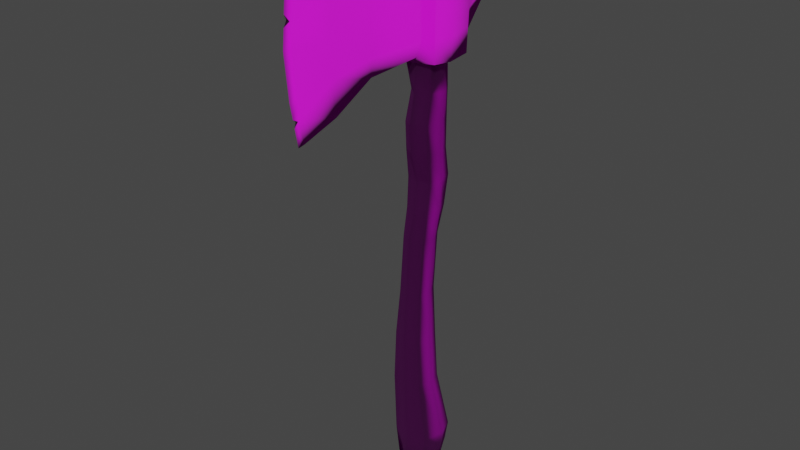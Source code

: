 # Source: PSX_Axe.blend  (saved by Blender 3.6.13; exported with 4.5.12 LTS)
import bpy
from mathutils import Matrix  # noqa: F401  (used for matrix-valued properties, if any)

bpy.ops.wm.read_factory_settings(use_empty=True)
scene = bpy.context.scene
scene.name = 'Scene'

# ---- collections
col_collection = bpy.data.collections.new('Collection'); scene.collection.children.link(col_collection)

# ---- images (referenced by path relative to the original .blend; pixels are not part of the script)
import os
ASSET_DIR = os.environ.get("B2B_ASSET_DIR", "")  # directory of the original .blend (textures are referenced by path, not embedded)
HERE = os.path.dirname(os.path.abspath(__file__))  # packed textures are extracted next to this script under _unpacked/

def load_image(name, relpath, width, height, colorspace="sRGB"):
    """Load a texture the original file referenced (path relative to the .blend, or extracted next to this script)."""
    p = next((c for c in (os.path.join(HERE, relpath), os.path.join(ASSET_DIR, relpath)) if relpath and os.path.exists(c)), "")
    if p:
        img = bpy.data.images.load(p, check_existing=True)
        img.name = name
    else:  # same state as the original file: an image datablock whose file is absent (Cycles renders it pink)
        img = bpy.data.images.new(name, width, height)
        img.source = "FILE"
        img.filepath = "//" + (relpath or name)
    img.colorspace_settings.name = colorspace
    return img
img_ao_axe_png = load_image('AO_Axe.png', 'AO_Axe.png', 1024, 1024, 'Non-Color')
img_d_axe_png_001 = load_image('D_Axe.png.001', 'D_Axe.png', 1024, 1024, 'sRGB')
img_s_axe_png = load_image('S_Axe.png', 'S_Axe.png', 1024, 1024, 'Non-Color')
img_n_axe_png_001 = load_image('N_Axe.png.001', 'N_Axe.png', 1024, 1024, 'Non-Color')

# ---- materials (node trees are filled in below, after node groups)
mat_m_axe = bpy.data.materials.new('M_Axe')
mat_m_axe.alpha_threshold = 0.0
mat_m_axe.use_transparent_shadow = False
mat_m_axe.roughness = 0.5
mat_m_axe.line_color = (0.0, 0.0, 0.0, 1.0)

# ---- material node trees
mat_m_axe.use_nodes = True; mat_m_axe.node_tree.nodes.clear()
_N = mat_m_axe.node_tree.nodes; _L = mat_m_axe.node_tree.links
n0 = _N.new('ShaderNodeOutputMaterial'); n0.name = 'Material Output'; n0.location = (425, 435)
n1 = _N.new('ShaderNodeBsdfPrincipled'); n1.name = 'Principled BSDF'; n1.location = (135, 435)
n1.distribution = 'GGX'
n1.subsurface_method = 'RANDOM_WALK_SKIN'
n1.inputs[1].default_value = 0.05
n1.inputs[2].default_value = 0.8091
n1.inputs[3].default_value = 1.45
n1.inputs[27].default_value = (0.0, 0.0, 0.0, 1.0)
n1.inputs[28].default_value = 1.0
n2 = _N.new('ShaderNodeMix'); n2.name = 'Mix'; n2.location = (-274, 458)
n2.data_type = 'RGBA'
n2.blend_type = 'MULTIPLY'
n2.inputs[0].default_value = 1.0
n3 = _N.new('ShaderNodeNormalMap'); n3.name = 'Normal Map'; n3.location = (-255, -106)
n3.inputs[0].default_value = 2.0
n4 = _N.new('ShaderNodeTexImage'); n4.name = 'Image Texture.002'; n4.location = (-749, 775)
n4.image = img_ao_axe_png
n5 = _N.new('ShaderNodeTexImage'); n5.name = 'Image Texture'; n5.location = (-732, 348)
n5.image = img_d_axe_png_001
n6 = _N.new('ShaderNodeTexImage'); n6.name = 'Image Texture.003'; n6.location = (-391, 214)
n6.image = img_s_axe_png
n7 = _N.new('ShaderNodeTexImage'); n7.name = 'Image Texture.001'; n7.location = (-665, -115)
n7.image = img_n_axe_png_001
_L.new(n1.outputs[0], n0.inputs[0])
_L.new(n2.outputs[2], n1.inputs[0])
_L.new(n5.outputs[0], n2.inputs[6])
_L.new(n7.outputs[0], n3.inputs[1])
_L.new(n3.outputs[0], n1.inputs[5])
_L.new(n4.outputs[0], n2.inputs[7])
_L.new(n6.outputs[0], n1.inputs[13])
n0.is_active_output = True

# ---- world
world_world = bpy.data.worlds.new('World'); scene.world = world_world
world_world.use_nodes = True; world_world.node_tree.nodes.clear()
_N = world_world.node_tree.nodes; _L = world_world.node_tree.links
n0 = _N.new('ShaderNodeOutputWorld'); n0.name = 'World Output'; n0.location = (300, 300)
n1 = _N.new('ShaderNodeBackground'); n1.name = 'Background'; n1.location = (10, 300)
n1.inputs[0].default_value = (0.05088, 0.05088, 0.05088, 1.0)
_L.new(n1.outputs[0], n0.inputs[0])
n0.is_active_output = True
world_world.color = (0.05088, 0.05088, 0.05088)
world_world.use_sun_shadow = False
world_world.sun_shadow_jitter_overblur = 0.0

# ---- meshes
me_cube_005 = bpy.data.meshes.new('Cube.005')
me_cube_005.from_pydata([(-0.02308, -0.04301, 0.8402), (-0.02422, -0.03685, 0.6561), (-0.0001716, -0.3535, 0.9381), (-0.0001716, -0.3513, 0.5567), (0.02585, -0.04301, 0.8402), (0.02456, -0.03685, 0.6561), (0.05574, -0.01913, 0.6421), (0.05605, -0.01913, 0.8588), (-0.05536, -0.01913, 0.8594), (-0.05574, -0.01913, 0.6422), (0.05574, 0.08623, 0.6408), (0.05642, 0.08623, 0.8588), (-0.05572, 0.08623, 0.8594), (-0.05574, 0.08623, 0.6422), (0.01308, -0.1613, 0.6448), (-0.01579, -0.1613, 0.868), (0.01475, -0.1613, 0.868), (-0.01315, -0.1613, 0.6448), (0.006626, 0.2535, 0.7815), (0.006626, 0.2535, 0.8474), (-0.006728, 0.2524, 0.8479), (-0.006626, 0.2535, 0.7815), (0.03802, 0.1066, 0.835), (-0.03802, 0.1066, 0.8321), (0.03802, 0.1039, 0.6708), (-0.03802, 0.1039, 0.6708), (-0.05574, 0.03355, 0.6355), (0.05574, 0.03355, 0.6355), (-0.05956, 0.03355, 0.8625), (0.06026, 0.03355, 0.8625), (1.402e-08, -0.04301, 0.8402), (1.201e-08, -0.03685, 0.6561), (0.0003478, -0.02427, 0.8625), (6.232e-09, -0.01913, 0.6355), (0.0003477, 0.09531, 0.8625), (-2.81e-08, 0.08623, 0.6355), (-3.533e-05, -0.1613, 0.6448), (-3.533e-05, -0.1613, 0.868), (-8.265e-08, 0.2536, 0.8486), (0.0006378, 0.2562, 0.7836), (-3.386e-08, 0.1039, 0.6708), (-3.665e-08, 0.1125, 0.835), (0.05148, 0.03398, 0.8622), (0.0003477, -0.01375, 0.8625), (0.0003477, 0.08724, 0.8625), (0.0393, 0.07439, 0.8625), (0.04118, -0.003856, 0.8625), (0.04266, 0.03355, 0.6355), (0.03428, -0.002557, 0.6355), (0.02465, 0.06445, 0.6341), (-0.03817, -0.009595, 0.8986), (-0.03706, -0.01687, -0.3637), (-0.0393, 0.07671, 0.8998), (-0.02689, 0.07237, -0.3407), (0.0393, -0.002996, 0.8987), (0.03728, -0.02315, -0.3693), (0.03904, 0.07851, 0.9003), (0.03516, 0.06991, -0.3388), (0.05169, 0.02689, -0.3603), (-0.0479, 0.02689, -0.3603), (-0.02426, -0.0292, 0.1014), (0.02338, 0.03057, 0.1014), (-0.03015, 0.01982, 0.1014), (0.02969, -0.0292, 0.1014), (-0.03963, 0.000467, 0.1014), (0.03505, 0.0007894, 0.1014), (-0.0327, -0.002638, 0.6355), (-0.02857, 0.06177, 0.6355), (-0.03916, 0.0303, 0.6355), (-0.03936, -0.007662, 0.8627), (-0.04062, 0.07465, 0.8625), (0.04498, 0.0298, 0.9001), (-0.04169, 0.0292, 0.8944), (-0.05232, 0.03513, 0.8633), (-0.04404, 0.03866, 0.8947), (0.04414, 0.04072, 0.8987), (-0.04281, -0.00875, 0.8855), (0.04286, -0.007761, 0.8855), (-0.05127, 0.03396, 0.8814), (0.04001, 0.08219, 0.8877), (-0.04001, 0.08219, 0.8877), (0.05196, 0.03546, 0.8866), (2.191e-05, 0.08544, 0.8998), (2.194e-05, -0.009002, 0.8998), (0.004074, 0.0321, 0.8966), (0.002876, 0.03827, 0.8921), (2.194e-05, -0.01292, 0.8855), (2.191e-05, 0.09078, 0.8877), (0.0001811, 0.03552, 0.8777), (2.195e-05, -0.03825, -0.3693), (-0.002098, 0.085, -0.3388), (0.001894, 0.02689, -0.3603), (2.195e-05, -0.03761, 0.1014), (2.192e-05, 0.03855, 0.1014), (2.191e-05, 0.07208, 0.6355), (2.194e-05, -0.01192, 0.6355), (0.03688, -0.03995, 0.749), (-0.03688, -0.03995, 0.749), (-0.0001716, -0.3785, 0.749), (0.058, -0.02137, 0.749), (-0.05765, -0.02137, 0.749), (0.058, 0.08909, 0.749), (-0.05765, 0.08909, 0.749), (-0.01902, -0.1704, 0.749), (0.01895, -0.1704, 0.749), (0.006637, 0.2535, 0.8128), (-0.006615, 0.2556, 0.8128), (-0.03802, 0.1104, 0.7606), (0.03802, 0.1104, 0.7606), (0.06444, 0.03386, 0.749), (-0.06223, 0.03386, 0.749), (0.0008211, 0.2568, 0.813), (-0.03839, -0.03333, -0.1339), (-0.026, 0.03291, -0.1339), (0.03412, -0.03333, -0.1339), (-0.03747, -0.001184, -0.1339), (0.04559, 0.0007673, -0.1339), (0.03412, 0.03486, -0.1339), (2.195e-05, -0.043, -0.1339), (2.192e-05, 0.04453, -0.1339), (-0.04357, -0.02036, -0.2916), (-0.04265, 0.07083, -0.2872), (0.04379, -0.02036, -0.2916), (-0.05604, 0.03008, -0.2916), (0.05626, 0.03008, -0.2916), (2.195e-05, -0.03467, -0.2916), (-0.001154, 0.08545, -0.2908), (0.04261, 0.07114, -0.2908), (0.03688, -0.04148, 0.8015), (0.05913, -0.02025, 0.804), (0.05913, 0.08766, 0.804), (0.03802, 0.1085, 0.8002), (0.06235, 0.03371, 0.8058), (-0.03688, -0.04148, 0.8015), (-0.0001716, -0.3691, 0.8479), (-0.05861, -0.02025, 0.8043), (-0.05861, 0.08766, 0.8043), (-0.01902, -0.1659, 0.8114), (0.01895, -0.1659, 0.8114), (-0.03802, 0.1085, 0.8002), (-0.06089, 0.03371, 0.8058), (-0.03688, -0.0384, 0.6923), (-0.0001716, -0.3691, 0.6502), (-0.0567, -0.02025, 0.6956), (-0.0567, 0.08766, 0.6956), (-0.01902, -0.1659, 0.6867), (0.01895, -0.1659, 0.6867), (-0.03802, 0.1085, 0.721), (-0.05899, 0.03371, 0.6923), (0.03688, -0.0384, 0.6923), (0.05687, -0.02025, 0.6955), (0.05687, 0.08766, 0.6955), (0.03802, 0.1085, 0.721), (0.06009, 0.03371, 0.6923), (-0.02927, 0.003667, 0.3685), (-0.02951, 0.0676, 0.3685), (-0.03916, 0.03352, 0.3685), (0.03003, 0.003705, 0.3685), (2.193e-05, -0.00464, 0.3685), (2.191e-05, 0.07593, 0.3685), (0.03865, 0.03458, 0.3685), (0.02938, 0.06794, 0.3685), (-0.007959, -0.2563, 0.5905), (-0.009594, -0.2574, 0.9059), (-0.0116, -0.2744, 0.749), (-0.0116, -0.2675, 0.8297), (-0.0116, -0.2675, 0.6684), (0.00933, -0.2574, 0.9059), (0.008294, -0.2563, 0.5905), (0.01193, -0.2744, 0.749), (0.01193, -0.2675, 0.8297), (0.01193, -0.2675, 0.6684), (9.174e-05, -0.2541, 0.9048), (2.187e-05, -0.25, 0.5927), (0.02862, 0.05907, 0.502), (-0.0222, -0.01533, 0.5028), (-0.02299, 0.05335, 0.4992), (-0.03812, 0.03094, 0.502), (0.02955, -0.008379, 0.502), (2.193e-05, -0.0284, 0.502), (-0.001824, 0.06153, 0.5008), (0.03737, 0.03248, 0.502), (0.02232, 0.1828, 0.7315), (-0.02241, 0.1781, 0.7334), (0.0006552, 0.1807, 0.7287), (0.02232, 0.1828, 0.8311), (-0.0221, 0.1797, 0.8296), (-5.863e-08, 0.1799, 0.8334), (-0.02222, 0.1843, 0.7515), (-0.02265, 0.1822, 0.8108), (-0.02307, 0.1822, 0.773), (-0.02407, -0.01803, 0.235), (-0.02958, 0.04091, 0.235), (-0.03939, 0.01173, 0.235), (0.02986, -0.01801, 0.235), (0.0005648, -0.03013, 0.2347), (2.192e-05, 0.04928, 0.235), (0.03916, 0.01226, 0.235), (0.02323, 0.04152, 0.235), (0.0319, 0.02782, -0.01625), (-0.03631, -0.02962, -0.01401), (-0.03165, 0.02509, -0.01556), (0.0319, -0.03595, -0.01625), (-0.04259, -0.004064, -0.01625), (0.04263, -0.004064, -0.01625), (2.195e-05, -0.04499, -0.01625), (2.192e-05, 0.03686, -0.01625), (0.02176, 0.1843, 0.8122), (0.02237, 0.1824, 0.7866), (0.02253, 0.1828, 0.7509), (-0.02797, -0.00523, 0.4359), (-0.02149, 0.05765, 0.4336), (-0.03612, 0.02859, 0.4359), (0.02979, -0.007717, 0.4353), (2.193e-05, -0.0219, 0.4352), (2.191e-05, 0.06594, 0.4352), (0.03801, 0.02815, 0.4353), (0.029, 0.05812, 0.4353), (0.02251, 0.06889, 0.5673), (-0.02303, 0.004834, 0.569), (-0.03101, 0.06731, 0.5687), (-0.04096, 0.03775, 0.5687), (0.03192, 0.00117, 0.5688), (2.193e-05, -0.01352, 0.5687), (2.19e-05, 0.07603, 0.5687), (0.04001, 0.03965, 0.5688), (-0.002949, -0.3382, 0.5611), (-0.003539, -0.3398, 0.9344), (-0.004263, -0.3609, 0.7491), (-0.004263, -0.3527, 0.8452), (-0.004263, -0.3527, 0.653), (0.003299, -0.3398, 0.9344), (0.004239, -0.3609, 0.7491), (0.004239, -0.3527, 0.8452), (0.004239, -0.3527, 0.653), (0.002925, -0.3382, 0.5611), (-4.323e-05, -0.3403, 0.9346), (-6.721e-05, -0.3371, 0.5615), (-0.004263, -0.363, 0.8014), (0.004239, -0.3631, 0.8004), (-0.0001716, -0.3723, 0.8143), (-0.0001716, -0.3745, 0.7907), (-0.00366, -0.3526, 0.6088), (0.003668, -0.353, 0.611), (-0.0001716, -0.3626, 0.6161), (-0.0001716, -0.3592, 0.5982), (-0.04785, 0.05735, 0.8626), (-0.04794, 0.01186, 0.8627), (0.04826, 0.05716, 0.8625), (0.04793, 0.008755, 0.8625), (-0.04941, 0.01228, 0.8831), (0.04955, 0.01213, 0.886), (0.002081, 0.00791, 0.8954), (-0.04336, 0.008317, 0.8972), (0.0442, 0.01322, 0.8999), (-0.04955, 0.05859, 0.8842), (0.04666, 0.05969, 0.8993), (0.001507, 0.06089, 0.8935), (0.05003, 0.05772, 0.8871), (-0.04429, 0.0611, 0.8948), (-0.02416, -0.01093, 0.8626), (0.02446, -0.01113, 0.8625), (-0.02318, 0.0847, 0.8625), (0.02768, 0.08096, 0.8625), (0.02192, 0.08352, 0.8998), (0.02415, -0.01683, 0.8855), (0.02237, 0.01047, 0.9009), (0.02256, 0.0603, 0.8992), (0.02222, -0.01017, 0.8998), (0.02426, 0.04147, 0.8955), (0.02666, 0.03549, 0.8779), (0.02318, 0.02487, 0.8982), (0.02456, 0.08787, 0.8877), (-0.02235, -0.01702, 0.8855), (-0.02339, 0.008402, 0.9006), (-0.02423, -0.01264, 0.8998), (-0.01889, 0.05991, 0.8977), (-0.02401, 0.08632, 0.8998), (-0.02615, 0.03544, 0.8751), (-0.02507, 0.09094, 0.8877), (-0.02327, 0.04164, 0.8966), (-0.02528, 0.02817, 0.8985), (-0.01969, 0.1102, 0.835), (0.02294, 0.1097, 0.835), (-0.02293, 0.09307, 0.8613), (0.02285, 0.09314, 0.8611), (-0.01184, 0.008175, 0.8968), (-0.007197, 0.03108, 0.8956), (-0.01671, 0.02919, 0.8966), (-0.01167, 0.008175, 0.894), (-0.008988, 0.03108, 0.8879), (-0.01509, 0.02919, 0.8889), (0.01342, 0.06056, 0.8967), (0.01032, 0.03938, 0.8933), (0.01943, 0.04075, 0.8948), (0.01342, 0.06056, 0.8882), (0.01032, 0.03938, 0.8881), (0.01943, 0.04075, 0.8863), (-0.03067, 0.05935, 0.8988), (-0.02792, 0.04098, 0.8962), (-0.0375, 0.0396, 0.8953), (-0.03067, 0.05935, 0.8887), (-0.02792, 0.04098, 0.8861), (-0.0375, 0.0396, 0.8852), (0.03145, 0.05235, 0.3023), (-0.02152, -0.009555, 0.3023), (-0.02439, 0.05189, 0.3023), (-0.03413, 0.02025, 0.3023), (0.03509, -0.009526, 0.3023), (0.005168, -0.01789, 0.3023), (0.005168, 0.06024, 0.3023), (0.04405, 0.02105, 0.3023)], [], [(37, 16, 4, 30), (149, 5, 6, 150), (233, 231, 2, 134), (36, 17, 1, 31), (137, 15, 0, 133), (31, 1, 9, 33), (30, 4, 7, 32), (133, 0, 8, 135), (187, 185, 19, 38), (140, 28, 12, 136), (153, 27, 10, 151), (165, 163, 15, 137), (3, 226, 237), (128, 4, 16, 138), (2, 236, 227), (106, 20, 38, 111), (184, 183, 21, 39), (136, 12, 23, 139), (35, 13, 25, 40), (151, 10, 24, 152), (34, 285, 283, 41), (150, 6, 27, 153), (32, 7, 261), (135, 8, 28, 140), (33, 9, 66, 95), (6, 33, 95, 48), (8, 260, 69), (12, 284, 282, 23), (10, 35, 40, 24), (182, 184, 39, 18), (21, 188, 190, 106), (28, 73, 246), (186, 187, 38, 20), (0, 30, 32, 8), (5, 31, 33, 6), (27, 47, 49, 10), (14, 36, 31, 5), (15, 37, 30, 0), (44, 263, 34), (46, 7, 249), (11, 45, 248), (12, 70, 262), (69, 247, 8), (94, 67, 13, 35), (66, 9, 26, 68), (13, 67, 68, 26), (10, 49, 94, 35), (48, 47, 27, 6), (37, 172, 167, 16), (36, 14, 168, 173), (86, 83, 275, 273), (81, 71, 254, 251), (126, 127, 57, 90), (78, 74, 259, 255), (87, 82, 264, 272), (125, 120, 51, 89), (89, 51, 59, 91), (85, 293, 292, 257), (91, 59, 53, 90), (199, 61, 65, 204), (200, 60, 64, 203), (203, 64, 62, 201), (204, 65, 63, 202), (218, 49, 47, 225), (219, 66, 68, 221), (224, 94, 49, 218), (221, 68, 67, 220), (225, 47, 48, 222), (223, 95, 66, 219), (83, 268, 266, 252), (76, 50, 253, 250), (79, 56, 256, 258), (69, 76, 250, 247), (42, 81, 251, 249), (43, 86, 273, 260), (45, 79, 258, 248), (44, 87, 272, 263), (73, 78, 255, 246), (84, 88, 287), (85, 88, 293), (74, 78, 300), (71, 81, 270, 271), (70, 80, 279, 262), (46, 77, 265, 261), (50, 275, 274, 253), (74, 300, 298, 259), (80, 52, 277, 279), (77, 54, 268, 265), (222, 48, 95, 223), (220, 67, 94, 224), (58, 91, 90, 57), (55, 89, 91, 58), (122, 125, 89, 55), (121, 126, 90, 53), (143, 100, 110, 148), (129, 99, 109, 132), (130, 101, 108, 131), (144, 102, 107, 147), (152, 209, 208, 108), (139, 189, 190, 107), (21, 106, 111, 39), (149, 96, 104, 146), (166, 164, 103, 145), (132, 109, 101, 130), (148, 110, 102, 144), (141, 97, 100, 143), (145, 103, 97, 141), (234, 232, 98, 142), (128, 96, 99, 129), (201, 206, 119, 113), (202, 205, 118, 114), (124, 116, 114, 122), (123, 115, 113, 121), (120, 112, 115, 123), (127, 117, 116, 124), (205, 200, 112, 118), (206, 199, 117, 119), (57, 127, 124, 58), (51, 120, 123, 59), (59, 123, 121, 53), (58, 124, 122, 55), (113, 119, 126, 121), (114, 118, 125, 122), (118, 112, 120, 125), (119, 117, 127, 126), (4, 128, 129, 7), (29, 132, 130, 11), (22, 131, 207, 185), (11, 130, 131, 22), (7, 129, 132, 29), (18, 209, 182), (100, 135, 140, 110), (102, 136, 139, 107), (111, 38, 19, 105), (96, 128, 138, 104), (164, 165, 137, 103), (110, 140, 136, 102), (97, 133, 135, 100), (103, 137, 133, 97), (232, 239, 241, 98), (235, 243, 245, 3), (17, 145, 141, 1), (1, 141, 143, 9), (26, 148, 144, 13), (162, 166, 145, 17), (5, 149, 146, 14), (25, 147, 188, 183), (13, 144, 147, 25), (9, 143, 148, 26), (99, 150, 153, 109), (101, 151, 152, 108), (39, 111, 105, 18), (109, 153, 151, 101), (96, 149, 150, 99), (306, 155, 159, 310), (308, 157, 158, 309), (309, 158, 154, 305), (311, 160, 157, 308), (307, 156, 155, 306), (310, 159, 161, 304), (305, 154, 156, 307), (304, 161, 160, 311), (19, 207, 208, 105), (20, 189, 186), (226, 242, 162), (228, 238, 164), (230, 228, 164, 166), (229, 227, 163, 165), (14, 146, 171, 168), (104, 138, 170, 169), (146, 104, 169, 171), (138, 16, 167, 170), (163, 172, 37, 15), (167, 172, 236, 231), (173, 162, 17, 36), (173, 168, 235, 237), (211, 176, 180, 215), (213, 178, 179, 214), (214, 179, 175, 210), (216, 181, 178, 213), (212, 177, 176, 211), (215, 180, 174, 217), (210, 175, 177, 212), (217, 174, 181, 216), (24, 40, 184, 182), (40, 25, 183, 184), (23, 282, 186), (41, 283, 187), (190, 188, 147, 107), (186, 189, 139, 23), (190, 189, 20, 106), (183, 188, 21), (61, 198, 197, 65), (60, 191, 193, 64), (93, 196, 198, 61), (64, 193, 192, 62), (65, 197, 194, 63), (92, 195, 191, 60), (63, 194, 195, 92), (62, 192, 196, 93), (93, 61, 199, 206), (92, 60, 200, 205), (63, 92, 205, 202), (62, 93, 206, 201), (116, 204, 202, 114), (115, 203, 201, 113), (112, 200, 203, 115), (117, 199, 204, 116), (185, 207, 19), (208, 207, 131, 108), (208, 209, 18, 105), (182, 209, 152, 24), (161, 217, 216, 160), (154, 210, 212, 156), (159, 215, 217, 161), (156, 212, 211, 155), (160, 216, 213, 157), (158, 214, 210, 154), (157, 213, 214, 158), (155, 211, 215, 159), (176, 220, 224, 180), (178, 222, 223, 179), (179, 223, 219, 175), (181, 225, 222, 178), (177, 221, 220, 176), (180, 224, 218, 174), (175, 219, 221, 177), (174, 218, 225, 181), (134, 2, 227, 229), (142, 98, 228, 230), (98, 241, 238, 228), (3, 245, 242, 226), (168, 171, 243), (169, 239, 232), (171, 169, 232, 234), (170, 167, 231, 233), (231, 236, 2), (227, 236, 172, 163), (237, 235, 3), (237, 226, 162, 173), (164, 238, 165), (165, 238, 229), (239, 169, 170), (170, 233, 239), (238, 240, 134, 229), (240, 239, 233, 134), (241, 239, 238), (240, 238, 239), (162, 242, 166), (166, 242, 230), (171, 234, 243), (243, 235, 168), (242, 244, 142, 230), (244, 243, 234, 142), (245, 243, 242), (244, 242, 243), (246, 70, 12), (12, 28, 246), (8, 247, 28), (28, 247, 73), (248, 42, 29), (29, 11, 248), (249, 29, 42), (249, 7, 29), (249, 251, 77, 46), (250, 253, 72, 78), (253, 274, 281, 72), (251, 254, 54, 77), (247, 250, 78, 73), (252, 266, 271, 84), (259, 298, 52), (248, 258, 81, 42), (255, 259, 52, 80), (246, 255, 80, 70), (257, 292, 82), (258, 256, 75, 81), (260, 32, 43), (32, 260, 8), (261, 43, 32), (261, 7, 46), (262, 44, 34), (34, 284, 262), (34, 263, 285), (11, 263, 45), (271, 266, 254, 71), (264, 267, 256, 56), (269, 270, 81, 75), (266, 268, 54, 254), (263, 272, 79, 45), (261, 265, 86, 43), (265, 268, 83, 86), (267, 269, 75, 256), (271, 270, 88, 84), (272, 264, 56, 79), (262, 279, 87, 44), (281, 274, 286, 288), (279, 277, 82, 87), (277, 276, 257, 82), (280, 278, 88, 85), (274, 275, 286), (260, 273, 76, 69), (273, 275, 50, 76), (281, 278, 78, 72), (276, 280, 85, 257), (186, 282, 187), (187, 282, 41), (187, 283, 185), (185, 283, 22), (282, 284, 34, 41), (262, 284, 12), (283, 285, 11, 22), (285, 263, 11), (290, 291, 289), (286, 275, 83), (83, 252, 286), (287, 286, 252, 84), (286, 287, 290, 289), (288, 286, 289, 291), (288, 278, 281), (288, 291, 278), (88, 290, 287), (278, 291, 290, 88), (82, 292, 264), (264, 292, 267), (292, 294, 269, 267), (294, 270, 269), (294, 292, 295, 297), (292, 293, 296, 295), (296, 297, 295), (294, 297, 270), (88, 296, 293), (270, 297, 296, 88), (52, 298, 277), (277, 298, 276), (298, 299, 280, 276), (299, 278, 280), (298, 300, 303, 301), (299, 298, 301, 302), (302, 301, 303), (299, 302, 278), (78, 303, 300), (78, 278, 302, 303), (198, 304, 311, 197), (191, 305, 307, 193), (196, 310, 304, 198), (193, 307, 306, 192), (197, 311, 308, 194), (195, 309, 305, 191), (194, 308, 309, 195), (192, 306, 310, 196)])
me_cube_005.polygons.foreach_set('use_smooth', [1, 1, 1, 1, 1, 1, 1, 1, 1, 1, 1, 1, 1, 1, 1, 1, 1, 1, 1, 1, 1, 1, 1, 1, 1, 1, 1, 1, 1, 1, 1, 1, 1, 1, 1, 1, 1, 1, 1, 1, 1, 1, 1, 1, 1, 1, 1, 1, 1, 1, 1, 1, 1, 1, 1, 1, 1, 1, 1, 1, 1, 1, 1, 1, 1, 1, 1, 1, 1, 1, 1, 1, 1, 1, 1, 1, 1, 1, 1, 1, 1, 1, 1, 1, 1, 1, 1, 1, 1, 1, 1, 1, 1, 1, 1, 1, 1, 1, 1, 1, 1, 1, 1, 1, 1, 1, 1, 1, 1, 1, 1, 1, 1, 1, 1, 1, 1, 1, 1, 1, 1, 1, 1, 1, 1, 1, 1, 1, 1, 1, 1, 1, 1, 1, 1, 1, 1, 1, 1, 1, 1, 1, 1, 1, 1, 1, 1, 1, 1, 1, 1, 1, 1, 1, 1, 1, 1, 1, 1, 1, 1, 1, 1, 1, 1, 1, 1, 1, 1, 1, 1, 1, 1, 1, 1, 1, 1, 1, 1, 1, 1, 1, 1, 1, 1, 1, 1, 1, 1, 1, 1, 1, 1, 1, 1, 1, 1, 1, 1, 1, 1, 1, 1, 1, 1, 1, 1, 1, 1, 1, 1, 1, 1, 1, 1, 1, 1, 1, 1, 1, 1, 1, 1, 1, 1, 1, 1, 1, 1, 1, 1, 1, 1, 1, 1, 1, 1, 1, 1, 1, 1, 1, 1, 1, 1, 1, 1, 1, 1, 1, 1, 1, 1, 1, 1, 1, 1, 1, 1, 1, 1, 1, 1, 1, 1, 1, 1, 1, 1, 1, 1, 1, 1, 1, 1, 1, 1, 1, 1, 1, 1, 1, 1, 1, 1, 1, 1, 1, 1, 1, 1, 1, 1, 1, 1, 1, 1, 1, 1, 1, 1, 1, 1, 1, 1, 1, 1, 1, 1, 1, 1, 1, 1, 1, 1, 1, 1, 0, 1, 1, 1, 1, 1, 1, 1, 1, 1, 0, 1, 1, 1, 1, 1, 1, 1, 1, 0, 1, 1, 1, 1, 1, 1, 1, 1, 1, 1, 1, 1, 1])
_uv = me_cube_005.uv_layers.new(name='UVMap')
_uv.uv.foreach_set('vector', [0.7924, 0.06895, 0.7924, 0.04643, 0.6672, 0.04161, 0.6672, 0.06896, 0.7621, 0.597, 0.7078, 0.5985, 0.714, 0.6154, 0.7652, 0.6144, 0.9022, 0.3295, 0.9818, 0.3418, 0.9972, 0.2958, 0.9109, 0.2809, 0.7918, 0.194, 0.7918, 0.214, 0.6601, 0.2196, 0.6601, 0.194, 0.4525, 0.7883, 0.3957, 0.7841, 0.4138, 0.6764, 0.4615, 0.675, 0.6601, 0.194, 0.6601, 0.2196, 0.6413, 0.253, 0.6413, 0.194, 0.6672, 0.06896, 0.6672, 0.04161, 0.6419, 0.005205, 0.6419, 0.06859, 0.4615, 0.675, 0.4138, 0.6764, 0.4088, 0.6546, 0.459, 0.6556, 0.4244, 0.06895, 0.428, 0.04533, 0.3473, 0.06193, 0.3464, 0.06895, 0.4576, 0.6065, 0.4059, 0.6066, 0.4088, 0.5586, 0.459, 0.5573, 0.7621, 0.6659, 0.7078, 0.6658, 0.7128, 0.7162, 0.7652, 0.7175, 0.4359, 0.8809, 0.3663, 0.8717, 0.3957, 0.7841, 0.4525, 0.7883, 0.9931, 0.1886, 0.9428, 0.195, 0.9416, 0.19, 0.8665, 0.5941, 0.9166, 0.5926, 0.9356, 0.4795, 0.876, 0.4752, 0.9959, 0.06354, 0.9456, 0.06488, 0.9451, 0.07089, 0.579, 0.4046, 0.6087, 0.4042, 0.6062, 0.4511, 0.5752, 0.4571, 0.4251, 0.194, 0.4269, 0.2176, 0.346, 0.201, 0.3425, 0.194, 0.459, 0.5573, 0.4088, 0.5586, 0.4267, 0.5401, 0.4627, 0.5384, 0.5298, 0.194, 0.5298, 0.2529, 0.5078, 0.2342, 0.5077, 0.194, 0.7652, 0.7175, 0.7128, 0.7162, 0.7517, 0.7356, 0.7895, 0.7374, 0.5304, 0.06859, 0.5304, 0.04478, 0.5054, 0.04994, 0.5025, 0.06895, 0.7652, 0.6144, 0.714, 0.6154, 0.7078, 0.6658, 0.7621, 0.6659, 0.6419, 0.06859, 0.6419, 0.005205, 0.6334, 0.04307, 0.459, 0.6556, 0.4088, 0.6546, 0.4059, 0.6066, 0.4576, 0.6065, 0.6413, 0.194, 0.6413, 0.253, 0.6239, 0.2286, 0.6337, 0.194, 0.6413, 0.135, 0.6413, 0.194, 0.6337, 0.194, 0.6238, 0.1577, 0.6419, 0.132, 0.6332, 0.09451, 0.6297, 0.1133, 0.5304, 0.132, 0.5304, 0.09321, 0.5049, 0.08453, 0.5087, 0.1092, 0.5298, 0.135, 0.5298, 0.194, 0.5077, 0.194, 0.5077, 0.1538, 0.4269, 0.1704, 0.4251, 0.194, 0.3425, 0.194, 0.346, 0.187, 0.4798, 0.4012, 0.5071, 0.4693, 0.4761, 0.4712, 0.4512, 0.3992, 0.5861, 0.132, 0.5849, 0.1271, 0.5609, 0.1196, 0.428, 0.09258, 0.4244, 0.06895, 0.3464, 0.06895, 0.3473, 0.07596, 0.6672, 0.09337, 0.6672, 0.06896, 0.6419, 0.06859, 0.6419, 0.132, 0.6601, 0.168, 0.6601, 0.194, 0.6413, 0.194, 0.6413, 0.135, 0.5856, 0.135, 0.5856, 0.1489, 0.5539, 0.1592, 0.5298, 0.135, 0.7918, 0.1741, 0.7918, 0.194, 0.6601, 0.194, 0.6601, 0.168, 0.7924, 0.09294, 0.7924, 0.06895, 0.6672, 0.06896, 0.6672, 0.09337, 0.5331, 0.06859, 0.5381, 0.03967, 0.5304, 0.06859, 0.63, 0.02379, 0.6419, 0.005205, 0.6124, 0.01825, 0.5304, 0.005205, 0.5407, 0.02439, 0.5611, 0.0179, 0.5304, 0.132, 0.541, 0.1133, 0.5375, 0.09348, 0.6297, 0.1133, 0.6091, 0.1197, 0.6419, 0.132, 0.5448, 0.194, 0.5547, 0.2291, 0.5298, 0.2529, 0.5298, 0.194, 0.6239, 0.2286, 0.6413, 0.253, 0.5856, 0.253, 0.588, 0.2403, 0.5298, 0.2529, 0.5547, 0.2291, 0.588, 0.2403, 0.5856, 0.253, 0.5298, 0.135, 0.5539, 0.1592, 0.5448, 0.194, 0.5298, 0.194, 0.6238, 0.1577, 0.5856, 0.1489, 0.5856, 0.135, 0.6413, 0.135, 0.7924, 0.06895, 0.8907, 0.06634, 0.8942, 0.05499, 0.7924, 0.04643, 0.7918, 0.194, 0.7918, 0.1741, 0.8924, 0.1814, 0.8858, 0.1915, 0.2684, 0.9523, 0.2675, 0.9734, 0.2586, 0.9734, 0.2601, 0.9523, 0.08963, 0.9499, 0.09465, 0.9664, 0.1045, 0.9664, 0.1026, 0.9492, 0.1721, 0.1119, 0.1811, 0.1111, 0.1837, 0.06499, 0.1667, 0.09096, 0.2345, 0.9527, 0.2283, 0.9734, 0.2221, 0.9734, 0.2241, 0.9541, 0.0501, 0.9512, 0.05306, 0.9664, 0.05968, 0.9664, 0.05786, 0.9512, 0.03778, 0.1103, 0.05334, 0.1103, 0.05092, 0.03732, 0.03458, 0.03732, 0.5426, 0.3685, 0.5077, 0.3579, 0.4972, 0.3208, 0.543, 0.32, 0.4018, 0.3173, 0.3958, 0.3151, 0.3905, 0.2933, 0.4033, 0.2929, 0.543, 0.32, 0.4972, 0.3208, 0.5146, 0.2829, 0.5384, 0.2768, 0.2301, 0.369, 0.2279, 0.4796, 0.2558, 0.4796, 0.2601, 0.369, 0.03978, 0.369, 0.04565, 0.4796, 0.06441, 0.4796, 0.06015, 0.369, 0.06015, 0.369, 0.06441, 0.4796, 0.09229, 0.4796, 0.09012, 0.369, 0.2601, 0.369, 0.2558, 0.4796, 0.2746, 0.4796, 0.2805, 0.369, 0.1987, 0.8513, 0.1966, 0.914, 0.2247, 0.914, 0.2252, 0.8513, 0.06628, 0.8513, 0.06877, 0.914, 0.09338, 0.914, 0.09322, 0.8513, 0.1772, 0.853, 0.1787, 0.918, 0.1966, 0.914, 0.1987, 0.8513, 0.09322, 0.8513, 0.09338, 0.914, 0.123, 0.914, 0.121, 0.8513, 0.2252, 0.8513, 0.2247, 0.914, 0.2514, 0.914, 0.2539, 0.8513, 0.04471, 0.8504, 0.05225, 0.9124, 0.06877, 0.914, 0.06628, 0.8513, 0.4049, 0.3684, 0.381, 0.3696, 0.3808, 0.3473, 0.4027, 0.3501, 0.2524, 0.9523, 0.2516, 0.9734, 0.2462, 0.9734, 0.2435, 0.9525, 0.06367, 0.9512, 0.06618, 0.9664, 0.07578, 0.9662, 0.07727, 0.9505, 0.2507, 0.9188, 0.2524, 0.9523, 0.2435, 0.9525, 0.2434, 0.9188, 0.09069, 0.9196, 0.08963, 0.9499, 0.1026, 0.9492, 0.1045, 0.9196, 0.2665, 0.9185, 0.2684, 0.9523, 0.2601, 0.9523, 0.2574, 0.9186, 0.06684, 0.9196, 0.06367, 0.9512, 0.07727, 0.9505, 0.07758, 0.9196, 0.05405, 0.9196, 0.0501, 0.9512, 0.05786, 0.9512, 0.06242, 0.9196, 0.2349, 0.9188, 0.2345, 0.9527, 0.2241, 0.9541, 0.2252, 0.9187, 0.4006, 0.324, 0.4048, 0.3203, 0.4121, 0.3254, 0.4018, 0.3173, 0.4048, 0.3203, 0.3958, 0.3151, 0.4525, 0.3169, 0.4603, 0.322, 0.4455, 0.3159, 0.3564, 0.3265, 0.3488, 0.3204, 0.3762, 0.3203, 0.3799, 0.3318, 0.2171, 0.9185, 0.2135, 0.9556, 0.2074, 0.9556, 0.2109, 0.9185, 0.1137, 0.9196, 0.1151, 0.9485, 0.1215, 0.9485, 0.1199, 0.9196, 0.4462, 0.369, 0.4311, 0.3723, 0.4302, 0.3496, 0.451, 0.3492, 0.4525, 0.3169, 0.4455, 0.3159, 0.4378, 0.2945, 0.4522, 0.2952, 0.2135, 0.9556, 0.2162, 0.9734, 0.2099, 0.9734, 0.2074, 0.9556, 0.1151, 0.9485, 0.1144, 0.9664, 0.1215, 0.9664, 0.1215, 0.9485, 0.2539, 0.8513, 0.2514, 0.914, 0.268, 0.9124, 0.2755, 0.8504, 0.121, 0.8513, 0.123, 0.914, 0.1416, 0.918, 0.143, 0.853, 0.5888, 0.3192, 0.543, 0.32, 0.5384, 0.2768, 0.5733, 0.2874, 0.577, 0.3567, 0.5426, 0.3685, 0.543, 0.32, 0.5888, 0.3192, 0.2669, 0.1103, 0.2825, 0.1103, 0.2857, 0.03732, 0.2693, 0.03732, 0.1389, 0.1113, 0.147, 0.1119, 0.154, 0.08825, 0.1365, 0.06529, 0.5581, 0.6556, 0.5094, 0.6567, 0.5094, 0.6064, 0.5611, 0.6065, 0.8689, 0.6144, 0.8163, 0.6133, 0.8163, 0.6661, 0.8706, 0.6659, 0.8689, 0.7175, 0.8163, 0.7189, 0.8274, 0.7393, 0.8653, 0.7374, 0.5581, 0.5573, 0.5094, 0.556, 0.4988, 0.5366, 0.5349, 0.5384, 0.7895, 0.7374, 0.8181, 0.8084, 0.8523, 0.8101, 0.8274, 0.7393, 0.4627, 0.5384, 0.4417, 0.4712, 0.4761, 0.4712, 0.4988, 0.5366, 0.5524, 0.3981, 0.579, 0.4046, 0.5752, 0.4571, 0.5547, 0.4496, 0.7621, 0.597, 0.8163, 0.5955, 0.8163, 0.4708, 0.7567, 0.4752, 0.5828, 0.8809, 0.5094, 0.8872, 0.5094, 0.7924, 0.5662, 0.7883, 0.8706, 0.6659, 0.8163, 0.6661, 0.8163, 0.7189, 0.8689, 0.7175, 0.5611, 0.6065, 0.5094, 0.6064, 0.5094, 0.556, 0.5581, 0.5573, 0.5611, 0.6722, 0.5094, 0.6736, 0.5094, 0.6567, 0.5581, 0.6556, 0.5662, 0.7883, 0.5094, 0.7924, 0.5094, 0.6736, 0.5611, 0.6722, 0.7306, 0.3294, 0.8163, 0.3217, 0.8163, 0.2719, 0.7219, 0.2809, 0.8665, 0.5941, 0.8163, 0.5955, 0.8163, 0.6133, 0.8689, 0.6144, 0.09012, 0.369, 0.1085, 0.3693, 0.1184, 0.2542, 0.09674, 0.2585, 0.2805, 0.369, 0.2991, 0.3678, 0.2943, 0.2585, 0.2782, 0.2585, 0.228, 0.1103, 0.2555, 0.2585, 0.2782, 0.2585, 0.2669, 0.1103, 0.09224, 0.1103, 0.06469, 0.2585, 0.09674, 0.2585, 0.1389, 0.1113, 0.05334, 0.1103, 0.04205, 0.2585, 0.06469, 0.2585, 0.09224, 0.1103, 0.1811, 0.1111, 0.2235, 0.2585, 0.2555, 0.2585, 0.228, 0.1103, 0.02113, 0.3678, 0.03978, 0.369, 0.04205, 0.2585, 0.02593, 0.2585, 0.2118, 0.3693, 0.2301, 0.369, 0.2235, 0.2585, 0.2018, 0.2542, 0.1837, 0.06499, 0.1811, 0.1111, 0.228, 0.1103, 0.231, 0.04578, 0.05092, 0.03732, 0.05334, 0.1103, 0.09224, 0.1103, 0.08925, 0.04578, 0.08925, 0.04578, 0.09224, 0.1103, 0.1389, 0.1113, 0.1365, 0.06529, 0.231, 0.04578, 0.228, 0.1103, 0.2669, 0.1103, 0.2693, 0.03732, 0.09674, 0.2585, 0.1184, 0.2542, 0.147, 0.1119, 0.1389, 0.1113, 0.2782, 0.2585, 0.2943, 0.2585, 0.2825, 0.1103, 0.2669, 0.1103, 0.02593, 0.2585, 0.04205, 0.2585, 0.05334, 0.1103, 0.03778, 0.1103, 0.2018, 0.2542, 0.2235, 0.2585, 0.1811, 0.1111, 0.1721, 0.1119, 0.9166, 0.5926, 0.8665, 0.5941, 0.8689, 0.6144, 0.9213, 0.6154, 0.9248, 0.6658, 0.8706, 0.6659, 0.8689, 0.7175, 0.9213, 0.7162, 0.9031, 0.7356, 0.8653, 0.7374, 0.8886, 0.812, 0.9067, 0.8085, 0.9213, 0.7162, 0.8689, 0.7175, 0.8653, 0.7374, 0.9031, 0.7356, 0.9213, 0.6154, 0.8689, 0.6144, 0.8706, 0.6659, 0.9248, 0.6658, 0.8474, 0.8814, 0.8181, 0.8084, 0.7995, 0.8085, 0.5094, 0.6567, 0.459, 0.6556, 0.4576, 0.6065, 0.5094, 0.6064, 0.5094, 0.556, 0.459, 0.5573, 0.4627, 0.5384, 0.4988, 0.5366, 0.5752, 0.4571, 0.6062, 0.4511, 0.603, 0.4984, 0.5768, 0.5005, 0.8163, 0.5955, 0.8665, 0.5941, 0.876, 0.4752, 0.8163, 0.4708, 0.5094, 0.8872, 0.4359, 0.8809, 0.4525, 0.7883, 0.5094, 0.7924, 0.5094, 0.6064, 0.4576, 0.6065, 0.459, 0.5573, 0.5094, 0.556, 0.5094, 0.6736, 0.4615, 0.675, 0.459, 0.6556, 0.5094, 0.6567, 0.5094, 0.7924, 0.4525, 0.7883, 0.4615, 0.675, 0.5094, 0.6736, 0.8163, 0.3217, 0.8587, 0.3255, 0.8562, 0.2757, 0.8163, 0.2719, 0.6486, 0.3433, 0.6949, 0.3355, 0.6721, 0.2904, 0.6324, 0.2979, 0.623, 0.7841, 0.5662, 0.7883, 0.5611, 0.6722, 0.6128, 0.6708, 0.6128, 0.6708, 0.5611, 0.6722, 0.5581, 0.6556, 0.6068, 0.6546, 0.6128, 0.6066, 0.5611, 0.6065, 0.5581, 0.5573, 0.6068, 0.5586, 0.6538, 0.8707, 0.5828, 0.8809, 0.5662, 0.7883, 0.623, 0.7841, 0.7078, 0.5985, 0.7621, 0.597, 0.7567, 0.4752, 0.697, 0.4795, 0.571, 0.5401, 0.5349, 0.5384, 0.5071, 0.4693, 0.5254, 0.4707, 0.6068, 0.5586, 0.5581, 0.5573, 0.5349, 0.5384, 0.571, 0.5401, 0.6068, 0.6546, 0.5581, 0.6556, 0.5611, 0.6065, 0.6128, 0.6066, 0.8163, 0.6133, 0.7652, 0.6144, 0.7621, 0.6659, 0.8163, 0.6661, 0.8163, 0.7189, 0.7652, 0.7175, 0.7895, 0.7374, 0.8274, 0.7393, 0.5547, 0.4496, 0.5752, 0.4571, 0.5768, 0.5005, 0.553, 0.5007, 0.8163, 0.6661, 0.7621, 0.6659, 0.7652, 0.7175, 0.8163, 0.7189, 0.8163, 0.5955, 0.7621, 0.597, 0.7652, 0.6144, 0.8163, 0.6133, 0.115, 0.6341, 0.1275, 0.6631, 0.1447, 0.6631, 0.1366, 0.6299, 0.2554, 0.6341, 0.2459, 0.6631, 0.2709, 0.6616, 0.2746, 0.6333, 0.04567, 0.6333, 0.04931, 0.6616, 0.07426, 0.6631, 0.06482, 0.6341, 0.2342, 0.6341, 0.2238, 0.6631, 0.2459, 0.6631, 0.2554, 0.6341, 0.08523, 0.6341, 0.09548, 0.6631, 0.1275, 0.6631, 0.115, 0.6341, 0.1837, 0.6299, 0.1756, 0.6631, 0.1924, 0.6631, 0.205, 0.6341, 0.06482, 0.6341, 0.07426, 0.6631, 0.09548, 0.6631, 0.08523, 0.6341, 0.205, 0.6341, 0.1924, 0.6631, 0.2238, 0.6631, 0.2342, 0.6341, 0.9104, 0.8814, 0.8886, 0.812, 0.8523, 0.8101, 0.8774, 0.8814, 0.4197, 0.4012, 0.4417, 0.4712, 0.4232, 0.4707, 0.6692, 0.9139, 0.6269, 0.9211, 0.6538, 0.8707, 0.5094, 0.9346, 0.4681, 0.9308, 0.5094, 0.8872, 0.5911, 0.9271, 0.5094, 0.9346, 0.5094, 0.8872, 0.5828, 0.8809, 0.4276, 0.9271, 0.3517, 0.9154, 0.3663, 0.8717, 0.4359, 0.8809, 0.697, 0.4795, 0.7567, 0.4752, 0.7393, 0.378, 0.6647, 0.3887, 0.8163, 0.4708, 0.876, 0.4752, 0.8934, 0.378, 0.8163, 0.3714, 0.7567, 0.4752, 0.8163, 0.4708, 0.8163, 0.3714, 0.7393, 0.378, 0.876, 0.4752, 0.9356, 0.4795, 0.9664, 0.3877, 0.8934, 0.378, 0.8942, 0.07824, 0.8907, 0.06634, 0.7924, 0.06895, 0.7924, 0.09294, 0.8942, 0.05499, 0.8907, 0.06634, 0.9456, 0.06488, 0.9451, 0.05927, 0.8858, 0.1915, 0.8924, 0.2013, 0.7918, 0.214, 0.7918, 0.194, 0.8858, 0.1915, 0.8924, 0.1814, 0.9428, 0.185, 0.9416, 0.19, 0.1233, 0.7258, 0.119, 0.7886, 0.1445, 0.7879, 0.1473, 0.7255, 0.2512, 0.7259, 0.2565, 0.7886, 0.2831, 0.7884, 0.277, 0.725, 0.04324, 0.725, 0.03716, 0.7884, 0.06379, 0.7887, 0.06902, 0.7259, 0.2247, 0.7259, 0.2257, 0.7886, 0.2565, 0.7886, 0.2512, 0.7259, 0.09427, 0.7258, 0.09306, 0.7886, 0.119, 0.7886, 0.1233, 0.7258, 0.1729, 0.7255, 0.1757, 0.7879, 0.2007, 0.7886, 0.1966, 0.7259, 0.06902, 0.7259, 0.06379, 0.7887, 0.09306, 0.7886, 0.09427, 0.7258, 0.1966, 0.7259, 0.2007, 0.7886, 0.2257, 0.7886, 0.2247, 0.7259, 0.5077, 0.1538, 0.5077, 0.194, 0.4251, 0.194, 0.4269, 0.1704, 0.5077, 0.194, 0.5078, 0.2342, 0.4269, 0.2176, 0.4251, 0.194, 0.5087, 0.1092, 0.5049, 0.08453, 0.428, 0.09258, 0.5025, 0.06895, 0.5054, 0.04994, 0.4244, 0.06895, 0.4761, 0.4712, 0.5071, 0.4693, 0.5349, 0.5384, 0.4988, 0.5366, 0.4232, 0.4707, 0.4417, 0.4712, 0.4627, 0.5384, 0.4267, 0.5401, 0.4761, 0.4712, 0.4417, 0.4712, 0.4197, 0.4012, 0.4512, 0.3992, 0.5254, 0.4707, 0.5071, 0.4693, 0.4798, 0.4012, 0.2279, 0.4796, 0.2177, 0.605, 0.2447, 0.605, 0.2558, 0.4796, 0.04565, 0.4796, 0.05537, 0.605, 0.07499, 0.605, 0.06441, 0.4796, 0.2056, 0.4776, 0.1918, 0.5967, 0.2177, 0.605, 0.2279, 0.4796, 0.06441, 0.4796, 0.07499, 0.605, 0.1024, 0.605, 0.09229, 0.4796, 0.2558, 0.4796, 0.2447, 0.605, 0.2648, 0.605, 0.2746, 0.4796, 0.02741, 0.4808, 0.04204, 0.605, 0.05537, 0.605, 0.04565, 0.4796, 0.2746, 0.4796, 0.2648, 0.605, 0.2782, 0.605, 0.2928, 0.4808, 0.09229, 0.4796, 0.1024, 0.605, 0.1284, 0.5967, 0.1146, 0.4776, 0.2056, 0.4776, 0.2279, 0.4796, 0.2301, 0.369, 0.2118, 0.3693, 0.02741, 0.4808, 0.04565, 0.4796, 0.03978, 0.369, 0.02113, 0.3678, 0.2746, 0.4796, 0.2928, 0.4808, 0.2991, 0.3678, 0.2805, 0.369, 0.09229, 0.4796, 0.1146, 0.4776, 0.1085, 0.3693, 0.09012, 0.369, 0.2555, 0.2585, 0.2601, 0.369, 0.2805, 0.369, 0.2782, 0.2585, 0.06469, 0.2585, 0.06015, 0.369, 0.09012, 0.369, 0.09674, 0.2585, 0.04205, 0.2585, 0.03978, 0.369, 0.06015, 0.369, 0.06469, 0.2585, 0.2235, 0.2585, 0.2301, 0.369, 0.2601, 0.369, 0.2555, 0.2585, 0.9067, 0.8085, 0.8886, 0.812, 0.9104, 0.8814, 0.8523, 0.8101, 0.8886, 0.812, 0.8653, 0.7374, 0.8274, 0.7393, 0.8523, 0.8101, 0.8181, 0.8084, 0.8474, 0.8814, 0.8774, 0.8814, 0.7995, 0.8085, 0.8181, 0.8084, 0.7895, 0.7374, 0.7517, 0.7356, 0.1924, 0.6631, 0.1966, 0.7259, 0.2247, 0.7259, 0.2238, 0.6631, 0.07426, 0.6631, 0.06902, 0.7259, 0.09427, 0.7258, 0.09548, 0.6631, 0.1756, 0.6631, 0.1729, 0.7255, 0.1966, 0.7259, 0.1924, 0.6631, 0.09548, 0.6631, 0.09427, 0.7258, 0.1233, 0.7258, 0.1275, 0.6631, 0.2238, 0.6631, 0.2247, 0.7259, 0.2512, 0.7259, 0.2459, 0.6631, 0.04931, 0.6616, 0.04324, 0.725, 0.06902, 0.7259, 0.07426, 0.6631, 0.2459, 0.6631, 0.2512, 0.7259, 0.277, 0.725, 0.2709, 0.6616, 0.1275, 0.6631, 0.1233, 0.7258, 0.1473, 0.7255, 0.1447, 0.6631, 0.119, 0.7886, 0.121, 0.8513, 0.143, 0.853, 0.1445, 0.7879, 0.2565, 0.7886, 0.2539, 0.8513, 0.2755, 0.8504, 0.2831, 0.7884, 0.03716, 0.7884, 0.04471, 0.8504, 0.06628, 0.8513, 0.06379, 0.7887, 0.2257, 0.7886, 0.2252, 0.8513, 0.2539, 0.8513, 0.2565, 0.7886, 0.09306, 0.7886, 0.09322, 0.8513, 0.121, 0.8513, 0.119, 0.7886, 0.1757, 0.7879, 0.1772, 0.853, 0.1987, 0.8513, 0.2007, 0.7886, 0.06379, 0.7887, 0.06628, 0.8513, 0.09322, 0.8513, 0.09306, 0.7886, 0.2007, 0.7886, 0.1987, 0.8513, 0.2252, 0.8513, 0.2257, 0.7886, 0.4193, 0.9734, 0.337, 0.9592, 0.3517, 0.9154, 0.4276, 0.9271, 0.5994, 0.9734, 0.5094, 0.9819, 0.5094, 0.9346, 0.5911, 0.9271, 0.5094, 0.9819, 0.4714, 0.9784, 0.4681, 0.9308, 0.5094, 0.9346, 0.6846, 0.9572, 0.6468, 0.9644, 0.6269, 0.9211, 0.6692, 0.9139, 0.6647, 0.3887, 0.7393, 0.378, 0.6949, 0.3355, 0.8163, 0.3714, 0.8587, 0.3255, 0.8163, 0.3217, 0.7393, 0.378, 0.8163, 0.3714, 0.8163, 0.3217, 0.7306, 0.3294, 0.8934, 0.378, 0.9664, 0.3877, 0.9818, 0.3418, 0.9022, 0.3295, 0.9451, 0.05927, 0.9456, 0.06488, 0.9959, 0.06354, 0.9451, 0.07089, 0.9456, 0.06488, 0.8907, 0.06634, 0.8942, 0.07824, 0.9416, 0.19, 0.9428, 0.185, 0.9931, 0.1886, 0.9416, 0.19, 0.9428, 0.195, 0.8924, 0.2013, 0.8858, 0.1915, 0.5094, 0.8872, 0.4681, 0.9308, 0.4359, 0.8809, 0.4359, 0.8809, 0.4681, 0.9308, 0.4276, 0.9271, 0.8587, 0.3255, 0.8163, 0.3714, 0.8934, 0.378, 0.8934, 0.378, 0.9022, 0.3295, 0.8587, 0.3255, 0.4681, 0.9308, 0.4499, 0.9763, 0.4193, 0.9734, 0.4276, 0.9271, 0.8787, 0.2778, 0.8587, 0.3255, 0.9022, 0.3295, 0.9109, 0.2809, 0.419, 0.1114, 0.3702, 0.1302, 0.3698, 0.0939, 0.3301, 0.1121, 0.3698, 0.0939, 0.3702, 0.1302, 0.6538, 0.8707, 0.6269, 0.9211, 0.5828, 0.8809, 0.5828, 0.8809, 0.6269, 0.9211, 0.5911, 0.9271, 0.7393, 0.378, 0.7306, 0.3294, 0.6949, 0.3355, 0.6949, 0.3355, 0.6486, 0.3433, 0.6647, 0.3887, 0.6269, 0.9211, 0.6305, 0.9675, 0.5994, 0.9734, 0.5911, 0.9271, 0.6892, 0.2871, 0.6949, 0.3355, 0.7306, 0.3294, 0.7219, 0.2809, 0.4054, 0.16, 0.3708, 0.1803, 0.3697, 0.1407, 0.3172, 0.1637, 0.3697, 0.1407, 0.3708, 0.1803, 0.5609, 0.1196, 0.541, 0.1133, 0.5304, 0.132, 0.5304, 0.132, 0.5861, 0.132, 0.5609, 0.1196, 0.6419, 0.132, 0.6091, 0.1197, 0.5861, 0.132, 0.5861, 0.132, 0.6091, 0.1197, 0.5849, 0.1271, 0.5611, 0.0179, 0.5861, 0.009983, 0.5861, 0.005205, 0.5861, 0.005205, 0.5304, 0.005205, 0.5611, 0.0179, 0.6124, 0.01825, 0.5861, 0.005205, 0.5861, 0.009983, 0.6124, 0.01825, 0.6419, 0.005205, 0.5861, 0.005205, 0.1045, 0.9196, 0.1026, 0.9492, 0.1151, 0.9485, 0.1137, 0.9196, 0.2435, 0.9525, 0.2462, 0.9734, 0.2399, 0.9734, 0.2345, 0.9527, 0.451, 0.3492, 0.4302, 0.3496, 0.4323, 0.3282, 0.45, 0.3271, 0.1026, 0.9492, 0.1045, 0.9664, 0.1144, 0.9664, 0.1151, 0.9485, 0.2434, 0.9188, 0.2435, 0.9525, 0.2345, 0.9527, 0.2349, 0.9188, 0.4027, 0.3501, 0.3808, 0.3473, 0.3799, 0.3318, 0.4006, 0.324, 0.4522, 0.2952, 0.4378, 0.2945, 0.4474, 0.2758, 0.07758, 0.9196, 0.07727, 0.9505, 0.08963, 0.9499, 0.09069, 0.9196, 0.2241, 0.9541, 0.2221, 0.9734, 0.2162, 0.9734, 0.2135, 0.9556, 0.2252, 0.9187, 0.2241, 0.9541, 0.2135, 0.9556, 0.2171, 0.9185, 0.4033, 0.2929, 0.3905, 0.2933, 0.4049, 0.2664, 0.07727, 0.9505, 0.07578, 0.9662, 0.08592, 0.966, 0.08963, 0.9499, 0.6332, 0.09451, 0.6419, 0.06859, 0.638, 0.06859, 0.6419, 0.06859, 0.6332, 0.09451, 0.6419, 0.132, 0.6334, 0.04307, 0.638, 0.06859, 0.6419, 0.06859, 0.6334, 0.04307, 0.6419, 0.005205, 0.63, 0.02379, 0.5375, 0.09348, 0.5331, 0.06859, 0.5304, 0.06859, 0.5304, 0.06859, 0.5304, 0.09321, 0.5375, 0.09348, 0.5304, 0.06859, 0.5381, 0.03967, 0.5304, 0.04478, 0.5304, 0.005205, 0.5381, 0.03967, 0.5407, 0.02439, 0.3799, 0.3318, 0.3808, 0.3473, 0.3572, 0.3444, 0.3564, 0.3265, 0.3813, 0.2685, 0.3806, 0.2935, 0.3545, 0.2942, 0.3628, 0.2739, 0.3787, 0.3139, 0.3762, 0.3203, 0.3488, 0.3204, 0.3573, 0.3147, 0.3808, 0.3473, 0.381, 0.3696, 0.3625, 0.3619, 0.3572, 0.3444, 0.06242, 0.9196, 0.05786, 0.9512, 0.06367, 0.9512, 0.06684, 0.9196, 0.1199, 0.9196, 0.1215, 0.9485, 0.1298, 0.9485, 0.128, 0.9196, 0.1215, 0.9485, 0.1215, 0.9664, 0.129, 0.9664, 0.1298, 0.9485, 0.3806, 0.2935, 0.3787, 0.3139, 0.3573, 0.3147, 0.3545, 0.2942, 0.3799, 0.3318, 0.3762, 0.3203, 0.4048, 0.3203, 0.4006, 0.324, 0.05786, 0.9512, 0.05968, 0.9664, 0.06618, 0.9664, 0.06367, 0.9512, 0.2109, 0.9185, 0.2074, 0.9556, 0.1987, 0.9556, 0.203, 0.9185, 0.4323, 0.3282, 0.4302, 0.3496, 0.4177, 0.3498, 0.4244, 0.3277, 0.2074, 0.9556, 0.2099, 0.9734, 0.202, 0.9734, 0.1987, 0.9556, 0.4309, 0.2654, 0.4254, 0.2939, 0.4033, 0.2929, 0.4049, 0.2664, 0.4301, 0.3137, 0.4332, 0.3204, 0.4048, 0.3203, 0.4018, 0.3173, 0.4302, 0.3496, 0.4311, 0.3723, 0.4177, 0.3498, 0.2574, 0.9186, 0.2601, 0.9523, 0.2524, 0.9523, 0.2507, 0.9188, 0.2601, 0.9523, 0.2586, 0.9734, 0.2516, 0.9734, 0.2524, 0.9523, 0.4323, 0.3282, 0.4332, 0.3204, 0.4603, 0.322, 0.45, 0.3271, 0.4254, 0.2939, 0.4301, 0.3137, 0.4018, 0.3173, 0.4033, 0.2929, 0.428, 0.09258, 0.5049, 0.08453, 0.4244, 0.06895, 0.4244, 0.06895, 0.5049, 0.08453, 0.5025, 0.06895, 0.4244, 0.06895, 0.5054, 0.04994, 0.428, 0.04533, 0.428, 0.04533, 0.5054, 0.04994, 0.5087, 0.02872, 0.5049, 0.08453, 0.5304, 0.09321, 0.5304, 0.06859, 0.5025, 0.06895, 0.5375, 0.09348, 0.5304, 0.09321, 0.5304, 0.132, 0.5054, 0.04994, 0.5304, 0.04478, 0.5304, 0.005205, 0.5087, 0.02872, 0.5304, 0.04478, 0.5381, 0.03967, 0.5304, 0.005205, 0.4147, 0.3251, 0.4213, 0.3271, 0.4177, 0.346, 0.4177, 0.3498, 0.4311, 0.3723, 0.4049, 0.3684, 0.4049, 0.3684, 0.4027, 0.3501, 0.4177, 0.3498, 0.4121, 0.3254, 0.4177, 0.3498, 0.4027, 0.3501, 0.4006, 0.324, 0.4177, 0.3498, 0.4121, 0.3254, 0.4147, 0.3251, 0.4177, 0.346, 0.4244, 0.3277, 0.4177, 0.3498, 0.4177, 0.346, 0.4213, 0.3271, 0.4244, 0.3277, 0.4332, 0.3204, 0.4323, 0.3282, 0.4244, 0.3277, 0.4213, 0.3271, 0.4332, 0.3204, 0.4048, 0.3203, 0.4147, 0.3251, 0.4121, 0.3254, 0.4332, 0.3204, 0.4213, 0.3271, 0.4147, 0.3251, 0.4048, 0.3203, 0.4049, 0.2664, 0.3905, 0.2933, 0.3813, 0.2685, 0.3813, 0.2685, 0.3905, 0.2933, 0.3806, 0.2935, 0.3905, 0.2933, 0.3818, 0.3132, 0.3787, 0.3139, 0.3806, 0.2935, 0.3818, 0.3132, 0.3762, 0.3203, 0.3787, 0.3139, 0.3818, 0.3132, 0.3905, 0.2933, 0.3901, 0.2991, 0.384, 0.3146, 0.3905, 0.2933, 0.3958, 0.3151, 0.3938, 0.3161, 0.3901, 0.2991, 0.3938, 0.3161, 0.384, 0.3146, 0.3901, 0.2991, 0.3818, 0.3132, 0.384, 0.3146, 0.3762, 0.3203, 0.4048, 0.3203, 0.3938, 0.3161, 0.3958, 0.3151, 0.3762, 0.3203, 0.384, 0.3146, 0.3938, 0.3161, 0.4048, 0.3203, 0.4474, 0.2758, 0.4378, 0.2945, 0.4309, 0.2654, 0.4309, 0.2654, 0.4378, 0.2945, 0.4254, 0.2939, 0.4378, 0.2945, 0.4339, 0.3135, 0.4301, 0.3137, 0.4254, 0.2939, 0.4339, 0.3135, 0.4332, 0.3204, 0.4301, 0.3137, 0.4378, 0.2945, 0.4455, 0.3159, 0.4438, 0.3159, 0.4383, 0.2997, 0.4339, 0.3135, 0.4378, 0.2945, 0.4383, 0.2997, 0.4351, 0.3144, 0.4351, 0.3144, 0.4383, 0.2997, 0.4438, 0.3159, 0.4339, 0.3135, 0.4351, 0.3144, 0.4332, 0.3204, 0.4603, 0.322, 0.4438, 0.3159, 0.4455, 0.3159, 0.4603, 0.322, 0.4332, 0.3204, 0.4351, 0.3144, 0.4438, 0.3159, 0.2177, 0.605, 0.205, 0.6341, 0.2342, 0.6341, 0.2447, 0.605, 0.05537, 0.605, 0.06482, 0.6341, 0.08523, 0.6341, 0.07499, 0.605, 0.1918, 0.5967, 0.1837, 0.6299, 0.205, 0.6341, 0.2177, 0.605, 0.07499, 0.605, 0.08523, 0.6341, 0.115, 0.6341, 0.1024, 0.605, 0.2447, 0.605, 0.2342, 0.6341, 0.2554, 0.6341, 0.2648, 0.605, 0.04204, 0.605, 0.04567, 0.6333, 0.06482, 0.6341, 0.05537, 0.605, 0.2648, 0.605, 0.2554, 0.6341, 0.2746, 0.6333, 0.2782, 0.605, 0.1024, 0.605, 0.115, 0.6341, 0.1366, 0.6299, 0.1284, 0.5967])
_ca = me_cube_005.color_attributes.new('Attribute', 'BYTE_COLOR', 'CORNER')
_ca.data.foreach_set('color', [0.9911, 1.0, 1.0, 1.0, 1.0, 1.0, 1.0, 1.0, 1.0, 0.1413, 0.1529, 1.0, 0.9911, 0.227, 0.2346, 1.0, 1.0, 0.1845, 0.1946, 1.0, 1.0, 0.1981, 0.2086, 1.0, 1.0, 0.2423, 0.2542, 1.0, 1.0, 0.3763, 0.3864, 1.0, 0.9216, 1.0, 0.9823, 1.0, 0.9131, 1.0, 0.9823, 1.0, 0.8796, 1.0, 0.9734, 1.0, 0.8879, 1.0, 0.9734, 1.0, 1.0, 1.0, 1.0, 1.0, 1.0, 1.0, 1.0, 1.0, 1.0, 0.1413, 0.1529, 1.0, 1.0, 0.1683, 0.1812, 1.0, 0.9823, 1.0, 1.0, 1.0, 0.9734, 1.0, 1.0, 1.0, 0.9734, 0.3325, 0.3372, 1.0, 0.9823, 0.2789, 0.2831, 1.0, 1.0, 0.1683, 0.1812, 1.0, 1.0, 0.1413, 0.1529, 1.0, 1.0, 0.3185, 0.3278, 1.0, 1.0, 0.2789, 0.2918, 1.0, 0.9911, 0.227, 0.2346, 1.0, 1.0, 0.1413, 0.1529, 1.0, 1.0, 0.9823, 0.9823, 1.0, 1.0, 0.9911, 0.9911, 1.0, 0.9823, 0.2789, 0.2831, 1.0, 0.9734, 0.3325, 0.3372, 1.0, 1.0, 1.0, 1.0, 1.0, 1.0, 0.7913, 0.7913, 1.0, 1.0, 0.4621, 0.4735, 1.0, 1.0, 0.4621, 0.4735, 1.0, 1.0, 1.0, 1.0, 1.0, 1.0, 1.0, 1.0, 1.0, 1.0, 0.7758, 0.7835, 1.0, 1.0, 1.0, 1.0, 1.0, 1.0, 1.0, 1.0, 1.0, 1.0, 0.7605, 0.7682, 1.0, 1.0, 0.3278, 0.3419, 1.0, 1.0, 0.1946, 0.2086, 1.0, 1.0, 0.1529, 0.1651, 1.0, 1.0, 0.2874, 0.3005, 1.0, 0.9387, 1.0, 0.9911, 1.0, 0.9301, 1.0, 0.9911, 1.0, 0.9734, 1.0, 1.0, 1.0, 0.9823, 1.0, 1.0, 1.0, 0.8879, 0.9911, 0.9647, 1.0, 0.9216, 1.0, 0.9734, 1.0, 0.9131, 0.9911, 0.9734, 1.0, 1.0, 0.1559, 0.1683, 1.0, 1.0, 0.1413, 0.1529, 1.0, 1.0, 1.0, 1.0, 1.0, 1.0, 1.0, 1.0, 1.0, 0.8796, 1.0, 0.9734, 1.0, 0.9047, 1.0, 0.9823, 1.0, 0.9047, 1.0, 0.9823, 1.0, 1.0, 1.0, 1.0, 1.0, 1.0, 1.0, 1.0, 1.0, 1.0, 1.0, 1.0, 1.0, 1.0, 1.0, 1.0, 1.0, 1.0, 0.5841, 0.5906, 1.0, 1.0, 0.491, 0.5029, 1.0, 1.0, 1.0, 1.0, 1.0, 1.0, 1.0, 1.0, 1.0, 1.0, 0.7605, 0.7682, 1.0, 1.0, 1.0, 1.0, 1.0, 1.0, 0.1413, 0.1529, 1.0, 1.0, 0.15, 0.162, 1.0, 1.0, 0.2016, 0.2122, 1.0, 1.0, 0.2582, 0.2664, 1.0, 1.0, 0.1779, 0.1878, 1.0, 1.0, 0.2874, 0.2961, 1.0, 1.0, 0.2874, 0.3005, 1.0, 1.0, 0.1529, 0.1651, 1.0, 1.0, 0.4233, 0.4287, 1.0, 1.0, 0.3372, 0.3467, 1.0, 1.0, 1.0, 1.0, 1.0, 1.0, 1.0, 1.0, 1.0, 1.0, 0.1441, 0.1559, 1.0, 1.0, 0.1441, 0.1559, 1.0, 1.0, 0.3763, 0.3864, 1.0, 1.0, 0.2423, 0.2542, 1.0, 1.0, 0.1946, 0.2086, 1.0, 1.0, 0.3278, 0.3419, 1.0, 1.0, 0.9911, 0.9911, 1.0, 1.0, 0.9823, 0.9823, 1.0, 1.0, 0.9823, 0.9823, 1.0, 1.0, 0.7913, 0.7913, 1.0, 1.0, 1.0, 1.0, 1.0, 1.0, 1.0, 1.0, 1.0, 1.0, 0.7758, 0.7835, 1.0, 1.0, 0.2789, 0.2918, 1.0, 1.0, 0.3185, 0.3278, 1.0, 1.0, 0.2918, 0.3005, 1.0, 1.0, 0.2747, 0.2874, 1.0, 1.0, 0.2423, 0.2542, 1.0, 1.0, 0.2789, 0.2918, 1.0, 1.0, 0.2747, 0.2874, 1.0, 1.0, 0.2423, 0.2542, 1.0, 1.0, 1.0, 1.0, 1.0, 1.0, 1.0, 1.0, 1.0, 1.0, 1.0, 1.0, 1.0, 1.0, 1.0, 1.0, 1.0, 1.0, 1.0, 1.0, 1.0, 1.0, 0.1441, 0.1559, 1.0, 1.0, 0.1413, 0.1529, 1.0, 1.0, 0.1529, 0.1651, 1.0, 1.0, 0.2016, 0.2122, 1.0, 1.0, 0.2874, 0.2961, 1.0, 1.0, 0.4233, 0.4287, 1.0, 1.0, 0.6795, 0.6795, 1.0, 1.0, 0.5841, 0.5906, 1.0, 1.0, 1.0, 1.0, 1.0, 1.0, 1.0, 1.0, 1.0, 1.0, 1.0, 1.0, 1.0, 1.0, 0.4851, 0.4969, 1.0, 1.0, 0.4564, 0.4678, 1.0, 1.0, 1.0, 1.0, 1.0, 1.0, 1.0, 1.0, 1.0, 1.0, 1.0, 1.0, 1.0, 1.0, 1.0, 1.0, 1.0, 1.0, 0.4564, 0.4678, 1.0, 1.0, 0.4621, 0.4735, 1.0, 1.0, 1.0, 1.0, 1.0, 1.0, 1.0, 1.0, 1.0, 0.9734, 0.3325, 0.3372, 1.0, 0.9911, 0.227, 0.2346, 1.0, 1.0, 0.9911, 0.9911, 1.0, 1.0, 1.0, 1.0, 1.0, 1.0, 0.1981, 0.2086, 1.0, 1.0, 0.1683, 0.1812, 1.0, 1.0, 0.2789, 0.2918, 1.0, 1.0, 0.2423, 0.2542, 1.0, 1.0, 0.1946, 0.2086, 1.0, 1.0, 0.2051, 0.2195, 1.0, 1.0, 0.1878, 0.2016, 1.0, 1.0, 0.1529, 0.1651, 1.0, 1.0, 1.0, 1.0, 1.0, 1.0, 1.0, 1.0, 1.0, 1.0, 0.1683, 0.1812, 1.0, 1.0, 0.1981, 0.2086, 1.0, 0.9734, 1.0, 1.0, 1.0, 0.9911, 1.0, 1.0, 1.0, 0.9911, 0.227, 0.2346, 1.0, 0.9734, 0.3325, 0.3372, 1.0, 1.0, 1.0, 1.0, 1.0, 1.0, 1.0, 1.0, 1.0, 1.0, 1.0, 1.0, 1.0, 1.0, 0.9823, 0.9823, 1.0, 1.0, 0.9823, 0.9823, 1.0, 1.0, 0.9823, 0.9823, 1.0, 1.0, 1.0, 1.0, 1.0, 1.0, 1.0, 1.0, 1.0, 1.0, 1.0, 1.0, 1.0, 1.0, 1.0, 1.0, 1.0, 1.0, 1.0, 1.0, 1.0, 1.0, 1.0, 1.0, 1.0, 1.0, 1.0, 1.0, 1.0, 1.0, 1.0, 1.0, 1.0, 1.0, 1.0, 1.0, 1.0, 1.0, 0.2122, 0.2232, 1.0, 1.0, 0.2502, 0.2582, 1.0, 1.0, 0.2582, 0.2664, 1.0, 1.0, 0.2016, 0.2122, 1.0, 1.0, 0.2918, 0.3005, 1.0, 1.0, 0.3185, 0.3278, 1.0, 1.0, 0.2874, 0.2961, 1.0, 1.0, 0.2789, 0.2874, 1.0, 1.0, 0.2582, 0.2664, 1.0, 1.0, 0.2502, 0.2582, 1.0, 1.0, 0.2789, 0.2874, 1.0, 1.0, 0.2874, 0.2961, 1.0, 1.0, 0.1529, 0.1651, 1.0, 1.0, 0.1878, 0.2016, 1.0, 1.0, 0.2122, 0.2232, 1.0, 1.0, 0.2016, 0.2122, 1.0, 1.0, 0.2423, 0.2542, 1.0, 1.0, 0.2051, 0.2195, 1.0, 1.0, 0.1946, 0.2086, 1.0, 1.0, 0.2423, 0.2542, 1.0, 0.9911, 1.0, 1.0, 1.0, 0.9387, 1.0, 0.9911, 1.0, 0.9387, 1.0, 0.9911, 1.0, 1.0, 1.0, 1.0, 1.0, 1.0, 1.0, 1.0, 1.0, 1.0, 1.0, 1.0, 1.0, 0.9473, 1.0, 0.9823, 1.0, 0.9473, 1.0, 0.9823, 1.0, 1.0, 0.2462, 0.2582, 1.0, 1.0, 0.2462, 0.2623, 1.0, 1.0, 0.3185, 0.3372, 1.0, 1.0, 0.314, 0.3278, 1.0, 1.0, 0.4125, 0.4179, 1.0, 1.0, 0.4287, 0.4342, 1.0, 1.0, 0.2623, 0.2747, 1.0, 1.0, 0.2542, 0.2623, 1.0, 1.0, 0.2346, 0.2462, 1.0, 1.0, 0.2384, 0.2502, 1.0, 1.0, 0.1559, 0.1651, 1.0, 1.0, 0.1529, 0.162, 1.0, 1.0, 0.3095, 0.3231, 1.0, 1.0, 0.314, 0.3278, 1.0, 1.0, 0.2346, 0.2462, 1.0, 1.0, 0.2346, 0.2462, 1.0, 1.0, 0.1651, 0.1746, 1.0, 1.0, 0.159, 0.1714, 1.0, 1.0, 0.1529, 0.1651, 1.0, 1.0, 0.159, 0.1683, 1.0, 1.0, 0.305, 0.314, 1.0, 1.0, 0.3916, 0.402, 1.0, 1.0, 0.3095, 0.3185, 1.0, 1.0, 0.2195, 0.2307, 1.0, 1.0, 0.2195, 0.2307, 1.0, 1.0, 0.3095, 0.3185, 1.0, 1.0, 0.1714, 0.1845, 1.0, 1.0, 0.159, 0.1714, 1.0, 1.0, 0.3663, 0.3763, 1.0, 1.0, 0.3763, 0.3864, 1.0, 1.0, 0.2542, 0.2623, 1.0, 1.0, 0.2502, 0.2582, 1.0, 1.0, 0.159, 0.1714, 1.0, 1.0, 0.1714, 0.1845, 1.0, 1.0, 0.147, 0.159, 1.0, 1.0, 0.1529, 0.162, 1.0, 1.0, 0.7084, 0.7157, 1.0, 1.0, 1.0, 1.0, 1.0, 1.0, 1.0, 1.0, 1.0, 1.0, 0.7011, 0.7084, 1.0, 1.0, 0.7835, 0.7913, 1.0, 1.0, 1.0, 1.0, 1.0, 1.0, 1.0, 1.0, 1.0, 1.0, 0.7157, 0.7231, 1.0, 1.0, 0.7157, 0.7231, 1.0, 1.0, 1.0, 1.0, 1.0, 1.0, 1.0, 1.0, 1.0, 1.0, 0.7011, 0.7084, 1.0, 1.0, 0.7011, 0.7084, 1.0, 1.0, 1.0, 1.0, 1.0, 1.0, 1.0, 1.0, 1.0, 1.0, 0.7011, 0.7084, 1.0, 1.0, 0.3864, 0.3763, 1.0, 1.0, 0.3231, 0.314, 1.0, 1.0, 0.1946, 0.1845, 1.0, 1.0, 0.2582, 0.2462, 1.0, 1.0, 0.3763, 0.3712, 1.0, 1.0, 0.314, 0.305, 1.0, 1.0, 0.2423, 0.2346, 1.0, 1.0, 0.305, 0.3005, 1.0, 1.0, 0.2918, 0.2789, 1.0, 1.0, 0.227, 0.2159, 1.0, 1.0, 0.3231, 0.314, 1.0, 1.0, 0.3864, 0.3763, 1.0, 1.0, 0.305, 0.3005, 1.0, 1.0, 0.2423, 0.2346, 1.0, 1.0, 0.15, 0.1356, 1.0, 1.0, 0.2122, 0.1946, 1.0, 1.0, 0.2582, 0.2462, 1.0, 1.0, 0.1946, 0.1845, 1.0, 1.0, 0.1441, 0.1329, 1.0, 1.0, 0.2051, 0.1946, 1.0, 1.0, 0.2831, 0.2747, 1.0, 1.0, 0.2195, 0.2086, 1.0, 1.0, 0.314, 0.305, 1.0, 1.0, 0.3763, 0.3712, 1.0, 1.0, 0.2462, 0.2582, 1.0, 1.0, 0.1878, 0.2016, 1.0, 1.0, 0.2874, 0.2961, 1.0, 1.0, 0.3095, 0.3185, 1.0, 1.0, 0.3813, 0.3968, 1.0, 1.0, 0.3864, 0.402, 1.0, 1.0, 0.3564, 0.3712, 1.0, 1.0, 0.3515, 0.3663, 1.0, 1.0, 0.1559, 0.1651, 1.0, 1.0, 0.147, 0.159, 1.0, 1.0, 0.2623, 0.2747, 1.0, 1.0, 0.2705, 0.2831, 1.0, 1.0, 0.3763, 0.3864, 1.0, 1.0, 0.3813, 0.3968, 1.0, 1.0, 0.3515, 0.3663, 1.0, 1.0, 0.3467, 0.3564, 1.0, 1.0, 0.3864, 0.3916, 1.0, 1.0, 0.4125, 0.4179, 1.0, 1.0, 0.2542, 0.2623, 1.0, 1.0, 0.2232, 0.2307, 1.0, 1.0, 0.2423, 0.2542, 1.0, 1.0, 0.2462, 0.2582, 1.0, 1.0, 0.314, 0.3278, 1.0, 1.0, 0.314, 0.3278, 1.0, 1.0, 0.1683, 0.1779, 1.0, 1.0, 0.1559, 0.1651, 1.0, 1.0, 0.2705, 0.2831, 1.0, 1.0, 0.2542, 0.2623, 1.0, 1.0, 0.1683, 0.1779, 1.0, 1.0, 0.1651, 0.1746, 1.0, 1.0, 0.159, 0.1683, 1.0, 1.0, 0.1683, 0.1779, 1.0, 1.0, 0.305, 0.314, 1.0, 1.0, 0.3095, 0.3231, 1.0, 1.0, 0.2346, 0.2462, 1.0, 1.0, 0.2232, 0.2346, 1.0, 1.0, 0.3763, 0.3864, 1.0, 1.0, 0.3663, 0.3763, 1.0, 1.0, 0.3663, 0.3763, 1.0, 1.0, 0.3663, 0.3813, 1.0, 1.0, 0.3613, 0.3712, 1.0, 1.0, 0.3763, 0.3916, 1.0, 1.0, 0.314, 0.3278, 1.0, 1.0, 0.3095, 0.3231, 1.0, 1.0, 0.3231, 0.3372, 1.0, 1.0, 0.4287, 0.4342, 1.0, 1.0, 0.4125, 0.4179, 1.0, 1.0, 0.3864, 0.3968, 1.0, 1.0, 0.402, 0.4072, 1.0, 1.0, 0.1683, 0.1779, 1.0, 1.0, 0.1714, 0.1812, 1.0, 1.0, 0.1683, 0.1779, 1.0, 1.0, 0.1683, 0.1779, 1.0, 1.0, 0.1413, 0.15, 1.0, 1.0, 0.1413, 0.1529, 1.0, 1.0, 0.1845, 0.1946, 1.0, 1.0, 0.1812, 0.1912, 1.0, 1.0, 0.3864, 0.3916, 1.0, 1.0, 0.3185, 0.3278, 1.0, 1.0, 0.3372, 0.3467, 1.0, 1.0, 0.3564, 0.3663, 1.0, 1.0, 0.3095, 0.3231, 1.0, 1.0, 0.3185, 0.3325, 1.0, 1.0, 0.227, 0.2384, 1.0, 1.0, 0.2195, 0.2307, 1.0, 1.0, 0.1714, 0.1812, 1.0, 1.0, 0.1714, 0.1845, 1.0, 1.0, 0.1651, 0.1779, 1.0, 1.0, 0.1683, 0.1779, 1.0, 1.0, 0.1413, 0.1529, 1.0, 1.0, 0.1413, 0.1529, 1.0, 1.0, 0.1878, 0.2016, 1.0, 1.0, 0.1845, 0.1946, 1.0, 1.0, 0.2051, 0.1946, 1.0, 1.0, 0.1441, 0.1329, 1.0, 1.0, 0.2195, 0.2086, 1.0, 1.0, 0.2831, 0.2747, 1.0, 1.0, 0.2122, 0.1946, 1.0, 1.0, 0.15, 0.1356, 1.0, 1.0, 0.227, 0.2159, 1.0, 1.0, 0.2918, 0.2789, 1.0, 1.0, 0.147, 0.159, 1.0, 1.0, 0.159, 0.1714, 1.0, 1.0, 0.1529, 0.162, 1.0, 1.0, 0.1559, 0.1651, 1.0, 1.0, 0.147, 0.159, 1.0, 1.0, 0.2195, 0.2307, 1.0, 1.0, 0.159, 0.1714, 1.0, 1.0, 0.147, 0.159, 1.0, 1.0, 0.227, 0.2423, 1.0, 1.0, 0.305, 0.314, 1.0, 1.0, 0.2195, 0.2307, 1.0, 1.0, 0.147, 0.159, 1.0, 1.0, 0.227, 0.2423, 1.0, 1.0, 0.2346, 0.2462, 1.0, 1.0, 0.1529, 0.162, 1.0, 1.0, 0.147, 0.159, 1.0, 1.0, 0.4508, 0.4564, 1.0, 1.0, 0.6038, 0.6105, 1.0, 1.0, 0.5841, 0.5906, 1.0, 1.0, 0.4233, 0.4287, 1.0, 1.0, 0.7454, 0.7529, 1.0, 1.0, 0.5395, 0.552, 1.0, 1.0, 0.5029, 0.5149, 1.0, 1.0, 0.7231, 0.7305, 1.0, 1.0, 0.7084, 0.7157, 1.0, 1.0, 0.4678, 0.4793, 1.0, 1.0, 0.2623, 0.2747, 1.0, 1.0, 0.1981, 0.2122, 1.0, 1.0, 0.3916, 0.402, 1.0, 1.0, 0.5583, 0.5647, 1.0, 1.0, 0.159, 0.1714, 1.0, 1.0, 0.1683, 0.1812, 1.0, 1.0, 0.3372, 0.3467, 1.0, 1.0, 0.6105, 0.6172, 1.0, 1.0, 0.5583, 0.5711, 1.0, 1.0, 0.2623, 0.2747, 1.0, 1.0, 0.15, 0.162, 1.0, 1.0, 0.4564, 0.4678, 1.0, 1.0, 0.4564, 0.4678, 1.0, 1.0, 0.159, 0.1714, 1.0, 1.0, 1.0, 1.0, 1.0, 1.0, 1.0, 1.0, 1.0, 1.0, 1.0, 1.0, 1.0, 1.0, 1.0, 1.0, 1.0, 1.0, 0.1845, 0.1946, 1.0, 1.0, 0.1683, 0.1812, 1.0, 1.0, 1.0, 1.0, 1.0, 1.0, 1.0, 1.0, 1.0, 0.9473, 1.0, 0.9911, 1.0, 0.9387, 1.0, 0.9911, 1.0, 0.9911, 1.0, 1.0, 1.0, 1.0, 1.0, 1.0, 1.0, 1.0, 0.7231, 0.7305, 1.0, 1.0, 0.5029, 0.5149, 1.0, 1.0, 0.4678, 0.4793, 1.0, 1.0, 0.7084, 0.7157, 1.0, 1.0, 0.4233, 0.4287, 1.0, 1.0, 0.5841, 0.5906, 1.0, 1.0, 0.5583, 0.5647, 1.0, 1.0, 0.3916, 0.402, 1.0, 1.0, 0.1812, 0.1912, 1.0, 0.9911, 0.227, 0.2346, 1.0, 1.0, 0.6038, 0.6105, 1.0, 1.0, 0.4508, 0.4564, 1.0, 1.0, 1.0, 1.0, 1.0, 0.9911, 1.0, 1.0, 1.0, 0.9911, 0.227, 0.2346, 1.0, 1.0, 0.1812, 0.1912, 1.0, 0.9216, 1.0, 0.9823, 1.0, 0.9216, 1.0, 0.9823, 1.0, 0.8879, 1.0, 0.9734, 1.0, 0.8879, 1.0, 0.9734, 1.0, 1.0, 0.1559, 0.1683, 1.0, 1.0, 0.1683, 0.1812, 1.0, 1.0, 0.5395, 0.552, 1.0, 1.0, 0.7454, 0.7529, 1.0, 1.0, 0.7011, 0.7084, 1.0, 1.0, 0.7084, 0.7157, 1.0, 1.0, 0.4678, 0.4793, 1.0, 1.0, 0.4621, 0.4735, 1.0, 1.0, 0.7011, 0.7084, 1.0, 1.0, 0.7454, 0.7529, 1.0, 1.0, 0.5271, 0.5395, 1.0, 1.0, 0.4621, 0.4735, 1.0, 1.0, 0.227, 0.2423, 1.0, 1.0, 0.4621, 0.4735, 1.0, 1.0, 0.4621, 0.4735, 1.0, 1.0, 0.227, 0.2423, 1.0, 1.0, 0.2542, 0.2664, 1.0, 1.0, 0.4851, 0.4969, 1.0, 1.0, 0.4621, 0.4735, 1.0, 1.0, 0.227, 0.2423, 1.0, 1.0, 0.3916, 0.402, 1.0, 1.0, 0.5972, 0.6038, 1.0, 1.0, 0.4851, 0.4969, 1.0, 1.0, 0.2542, 0.2664, 1.0, 1.0, 0.2384, 0.2502, 1.0, 1.0, 0.4735, 0.4793, 1.0, 1.0, 0.4621, 0.4735, 1.0, 1.0, 0.227, 0.2423, 1.0, 1.0, 0.7454, 0.7529, 1.0, 1.0, 0.7835, 0.7913, 1.0, 1.0, 0.5972, 0.6038, 1.0, 1.0, 0.5271, 0.5395, 1.0, 1.0, 0.7084, 0.7157, 1.0, 1.0, 0.7084, 0.7157, 1.0, 1.0, 0.4735, 0.4793, 1.0, 1.0, 0.4678, 0.4793, 1.0, 1.0, 0.1559, 0.1651, 1.0, 1.0, 0.2384, 0.2502, 1.0, 1.0, 0.227, 0.2423, 1.0, 1.0, 0.147, 0.159, 1.0, 1.0, 0.3095, 0.3185, 1.0, 1.0, 0.3916, 0.402, 1.0, 1.0, 0.2542, 0.2664, 1.0, 1.0, 0.1714, 0.1845, 1.0, 1.0, 0.1714, 0.1845, 1.0, 1.0, 0.2542, 0.2664, 1.0, 1.0, 0.227, 0.2423, 1.0, 1.0, 0.147, 0.159, 1.0, 1.0, 0.147, 0.159, 1.0, 1.0, 0.227, 0.2423, 1.0, 1.0, 0.227, 0.2423, 1.0, 1.0, 0.147, 0.159, 1.0, 1.0, 0.4621, 0.4735, 1.0, 1.0, 0.4678, 0.4793, 1.0, 1.0, 0.2346, 0.2462, 1.0, 1.0, 0.227, 0.2423, 1.0, 1.0, 0.4621, 0.4735, 1.0, 1.0, 0.5271, 0.5395, 1.0, 1.0, 0.305, 0.314, 1.0, 1.0, 0.227, 0.2423, 1.0, 1.0, 0.5271, 0.5395, 1.0, 1.0, 0.5972, 0.6038, 1.0, 1.0, 0.3916, 0.402, 1.0, 1.0, 0.305, 0.314, 1.0, 1.0, 0.4678, 0.4793, 1.0, 1.0, 0.4735, 0.4793, 1.0, 1.0, 0.2384, 0.2502, 1.0, 1.0, 0.2346, 0.2462, 1.0, 1.0, 0.1413, 0.1529, 1.0, 1.0, 0.1559, 0.1683, 1.0, 1.0, 0.7454, 0.7529, 1.0, 1.0, 0.9823, 0.9823, 1.0, 1.0, 0.9911, 0.9911, 1.0, 1.0, 0.7231, 0.7305, 1.0, 1.0, 0.7084, 0.7157, 1.0, 1.0, 1.0, 1.0, 1.0, 1.0, 0.1441, 0.1559, 1.0, 1.0, 0.1981, 0.2122, 1.0, 1.0, 0.521, 0.5333, 1.0, 1.0, 0.4621, 0.4735, 1.0, 1.0, 1.0, 1.0, 1.0, 1.0, 0.7084, 0.7157, 1.0, 1.0, 0.1981, 0.2122, 1.0, 1.0, 0.1441, 0.1559, 1.0, 1.0, 0.9823, 0.9823, 1.0, 1.0, 0.7454, 0.7529, 1.0, 1.0, 0.7231, 0.7305, 1.0, 1.0, 0.9911, 0.9911, 1.0, 1.0, 1.0, 1.0, 1.0, 1.0, 0.6105, 0.6172, 1.0, 1.0, 0.6795, 0.6795, 1.0, 1.0, 0.6038, 0.6105, 1.0, 1.0, 0.7913, 0.7913, 1.0, 1.0, 0.7758, 0.7835, 1.0, 1.0, 0.5841, 0.5906, 1.0, 1.0, 0.5583, 0.5647, 1.0, 1.0, 0.7605, 0.7682, 1.0, 1.0, 0.15, 0.162, 1.0, 1.0, 0.159, 0.1714, 1.0, 1.0, 1.0, 1.0, 1.0, 1.0, 1.0, 1.0, 1.0, 1.0, 1.0, 1.0, 1.0, 1.0, 1.0, 1.0, 1.0, 1.0, 0.1683, 0.1812, 1.0, 1.0, 0.1559, 0.1683, 1.0, 1.0, 1.0, 1.0, 1.0, 1.0, 1.0, 1.0, 1.0, 0.9387, 1.0, 0.9911, 1.0, 0.9387, 1.0, 0.9911, 1.0, 0.9823, 1.0, 1.0, 1.0, 0.9911, 1.0, 1.0, 1.0, 1.0, 0.5841, 0.5906, 1.0, 1.0, 0.7758, 0.7835, 1.0, 1.0, 0.7605, 0.7682, 1.0, 1.0, 0.5583, 0.5647, 1.0, 0.9911, 0.227, 0.2346, 1.0, 0.9823, 0.2789, 0.2831, 1.0, 1.0, 0.7913, 0.7913, 1.0, 1.0, 0.6038, 0.6105, 1.0, 0.9911, 1.0, 1.0, 1.0, 0.9823, 1.0, 1.0, 1.0, 0.9823, 0.2789, 0.2831, 1.0, 0.9911, 0.227, 0.2346, 1.0, 0.9216, 1.0, 0.9823, 1.0, 0.9216, 1.0, 0.9823, 1.0, 0.8879, 1.0, 0.9734, 1.0, 0.8879, 1.0, 0.9734, 1.0, 0.9216, 1.0, 0.9734, 1.0, 0.9216, 1.0, 0.9823, 1.0, 0.8879, 1.0, 0.9734, 1.0, 0.8879, 0.9911, 0.9647, 1.0, 1.0, 1.0, 1.0, 1.0, 1.0, 1.0, 1.0, 1.0, 1.0, 0.1812, 0.1912, 1.0, 1.0, 0.1413, 0.1529, 1.0, 1.0, 0.1413, 0.1529, 1.0, 1.0, 0.1812, 0.1912, 1.0, 1.0, 0.4508, 0.4564, 1.0, 1.0, 0.3185, 0.3278, 1.0, 1.0, 0.2874, 0.2961, 1.0, 1.0, 0.4233, 0.4287, 1.0, 1.0, 0.3916, 0.402, 1.0, 1.0, 0.2582, 0.2664, 1.0, 0.9473, 1.0, 0.9823, 1.0, 0.9473, 1.0, 0.9911, 1.0, 1.0, 1.0, 1.0, 1.0, 1.0, 1.0, 1.0, 1.0, 1.0, 0.1981, 0.2086, 1.0, 1.0, 0.1845, 0.1946, 1.0, 1.0, 1.0, 1.0, 1.0, 1.0, 1.0, 1.0, 1.0, 1.0, 0.1779, 0.1878, 1.0, 1.0, 0.1683, 0.1812, 1.0, 1.0, 0.4851, 0.4969, 1.0, 1.0, 0.491, 0.5029, 1.0, 1.0, 0.2582, 0.2664, 1.0, 1.0, 0.3916, 0.402, 1.0, 1.0, 0.1683, 0.1812, 1.0, 1.0, 0.1779, 0.1878, 1.0, 1.0, 0.3185, 0.3278, 1.0, 1.0, 0.4508, 0.4564, 1.0, 1.0, 0.4233, 0.4287, 1.0, 1.0, 0.2874, 0.2961, 1.0, 1.0, 0.5395, 0.552, 1.0, 1.0, 0.3763, 0.3864, 1.0, 1.0, 0.3278, 0.3419, 1.0, 1.0, 0.5029, 0.5149, 1.0, 1.0, 0.4678, 0.4793, 1.0, 1.0, 0.2874, 0.3005, 1.0, 1.0, 0.3372, 0.3467, 1.0, 1.0, 0.2623, 0.2747, 1.0, 1.0, 1.0, 1.0, 1.0, 1.0, 1.0, 1.0, 1.0, 1.0, 1.0, 1.0, 1.0, 1.0, 1.0, 1.0, 1.0, 1.0, 0.5029, 0.5149, 1.0, 1.0, 0.3278, 0.3419, 1.0, 1.0, 0.2874, 0.3005, 1.0, 1.0, 0.4678, 0.4793, 1.0, 1.0, 0.1683, 0.1812, 1.0, 1.0, 0.1845, 0.1946, 1.0, 1.0, 0.3763, 0.3864, 1.0, 1.0, 0.5395, 0.552, 1.0, 1.0, 0.5841, 0.5647, 1.0, 1.0, 0.4678, 0.4508, 1.0, 1.0, 0.5333, 0.5271, 1.0, 1.0, 0.6376, 0.6308, 1.0, 1.0, 0.5776, 0.5647, 1.0, 1.0, 0.4621, 0.4508, 1.0, 1.0, 0.5271, 0.521, 1.0, 1.0, 0.6308, 0.624, 1.0, 1.0, 0.6308, 0.624, 1.0, 1.0, 0.5271, 0.521, 1.0, 1.0, 0.6038, 0.5972, 1.0, 1.0, 0.6939, 0.6867, 1.0, 1.0, 0.6172, 0.6038, 1.0, 1.0, 0.5089, 0.4969, 1.0, 1.0, 0.4621, 0.4508, 1.0, 1.0, 0.5776, 0.5647, 1.0, 1.0, 0.6445, 0.6445, 1.0, 1.0, 0.5457, 0.5395, 1.0, 1.0, 0.4678, 0.4508, 1.0, 1.0, 0.5841, 0.5647, 1.0, 1.0, 0.6376, 0.6308, 1.0, 1.0, 0.5333, 0.5271, 1.0, 1.0, 0.6105, 0.6038, 1.0, 1.0, 0.7011, 0.6939, 1.0, 1.0, 0.6939, 0.6867, 1.0, 1.0, 0.6038, 0.5972, 1.0, 1.0, 0.5457, 0.5395, 1.0, 1.0, 0.6445, 0.6445, 1.0, 1.0, 0.7011, 0.6939, 1.0, 1.0, 0.6105, 0.6038, 1.0, 1.0, 0.5089, 0.4969, 1.0, 1.0, 0.6172, 0.6038, 1.0, 1.0, 1.0, 1.0, 1.0, 1.0, 0.521, 0.5333, 1.0, 1.0, 0.5583, 0.5711, 1.0, 1.0, 1.0, 1.0, 1.0, 1.0, 1.0, 1.0, 1.0, 1.0, 0.4564, 0.4678, 1.0, 1.0, 0.4564, 0.4678, 1.0, 0.9216, 1.0, 0.9734, 1.0, 0.9216, 1.0, 0.9823, 1.0, 0.9473, 1.0, 0.9823, 1.0, 0.9131, 1.0, 0.9823, 1.0, 0.9131, 1.0, 0.9823, 1.0, 0.9387, 1.0, 0.9911, 1.0, 0.9216, 1.0, 0.9823, 1.0, 0.9131, 1.0, 0.9823, 1.0, 0.9387, 1.0, 0.9911, 1.0, 0.9473, 1.0, 0.9911, 1.0, 0.9131, 1.0, 0.9823, 1.0, 0.9047, 1.0, 0.9823, 1.0, 0.9301, 1.0, 0.9911, 1.0, 0.9387, 1.0, 0.9911, 1.0, 1.0, 1.0, 1.0, 1.0, 1.0, 1.0, 1.0, 1.0, 0.9473, 1.0, 0.9911, 1.0, 0.9473, 1.0, 0.9823, 1.0, 1.0, 1.0, 1.0, 1.0, 1.0, 1.0, 1.0, 1.0, 0.9473, 1.0, 0.9911, 1.0, 0.9473, 1.0, 0.9911, 1.0, 1.0, 1.0, 1.0, 1.0, 1.0, 1.0, 1.0, 1.0, 0.9473, 1.0, 0.9911, 1.0, 0.9473, 1.0, 0.9911, 1.0, 1.0, 1.0, 1.0, 1.0, 1.0, 1.0, 1.0, 1.0, 0.9387, 1.0, 0.9911, 1.0, 0.9473, 1.0, 0.9911, 1.0, 0.9301, 1.0, 0.9911, 1.0, 0.9387, 1.0, 0.9911, 1.0, 0.9911, 1.0, 1.0, 1.0, 0.9734, 1.0, 1.0, 1.0, 0.9387, 1.0, 0.9911, 1.0, 0.9387, 1.0, 0.9911, 1.0, 0.9047, 1.0, 0.9823, 1.0, 0.9131, 1.0, 0.9823, 1.0, 0.9473, 1.0, 0.9823, 1.0, 0.9473, 1.0, 0.9823, 1.0, 1.0, 1.0, 1.0, 1.0, 1.0, 1.0, 1.0, 1.0, 0.9473, 1.0, 0.9823, 1.0, 0.9473, 1.0, 0.9823, 1.0, 0.9216, 1.0, 0.9734, 1.0, 0.9131, 0.9911, 0.9734, 1.0, 1.0, 0.3712, 0.3515, 1.0, 1.0, 0.2831, 0.2664, 1.0, 1.0, 0.3613, 0.3515, 1.0, 1.0, 0.4452, 0.4342, 1.0, 1.0, 0.3663, 0.3515, 1.0, 1.0, 0.2789, 0.2664, 1.0, 1.0, 0.3564, 0.3467, 1.0, 1.0, 0.4397, 0.4287, 1.0, 1.0, 0.4397, 0.4287, 1.0, 1.0, 0.3564, 0.3467, 1.0, 1.0, 0.4452, 0.4397, 1.0, 1.0, 0.521, 0.5149, 1.0, 1.0, 0.4179, 0.402, 1.0, 1.0, 0.3325, 0.3185, 1.0, 1.0, 0.2789, 0.2664, 1.0, 1.0, 0.3663, 0.3515, 1.0, 1.0, 0.4564, 0.4508, 1.0, 1.0, 0.3763, 0.3712, 1.0, 1.0, 0.2831, 0.2664, 1.0, 1.0, 0.3712, 0.3515, 1.0, 1.0, 0.4452, 0.4342, 1.0, 1.0, 0.3613, 0.3515, 1.0, 1.0, 0.4564, 0.4452, 1.0, 1.0, 0.5333, 0.521, 1.0, 1.0, 0.521, 0.5149, 1.0, 1.0, 0.4452, 0.4397, 1.0, 1.0, 0.3763, 0.3712, 1.0, 1.0, 0.4564, 0.4508, 1.0, 1.0, 0.5333, 0.521, 1.0, 1.0, 0.4564, 0.4452, 1.0, 1.0, 0.3325, 0.3185, 1.0, 1.0, 0.4179, 0.402, 1.0, 1.0, 0.4233, 0.4287, 1.0, 1.0, 0.2874, 0.2961, 1.0, 1.0, 0.5841, 0.5906, 1.0, 1.0, 0.6795, 0.6795, 1.0, 1.0, 0.2874, 0.2961, 1.0, 1.0, 0.1779, 0.1878, 1.0, 1.0, 0.491, 0.5029, 1.0, 1.0, 0.5841, 0.5906, 1.0, 1.0, 0.1413, 0.1529, 1.0, 1.0, 0.1441, 0.1559, 1.0, 1.0, 0.4564, 0.4678, 1.0, 1.0, 0.1441, 0.1559, 1.0, 1.0, 0.1441, 0.1559, 1.0, 1.0, 0.4621, 0.4735, 1.0, 1.0, 0.4564, 0.4678, 1.0, 1.0, 0.4851, 0.4969, 1.0, 1.0, 0.1683, 0.1812, 1.0, 1.0, 0.159, 0.1714, 1.0, 1.0, 0.4564, 0.4678, 1.0, 1.0, 0.4564, 0.4678, 1.0, 1.0, 0.15, 0.162, 1.0, 1.0, 0.1413, 0.1529, 1.0, 1.0, 0.4564, 0.4678, 1.0, 1.0, 0.4564, 0.4678, 1.0, 1.0, 1.0, 1.0, 1.0, 1.0, 1.0, 1.0, 1.0, 1.0, 0.491, 0.5029, 1.0, 1.0, 0.4851, 0.4969, 1.0, 1.0, 1.0, 1.0, 1.0, 1.0, 1.0, 1.0, 1.0, 1.0, 0.7913, 0.7913, 1.0, 1.0, 0.7305, 0.7231, 1.0, 1.0, 1.0, 1.0, 1.0, 1.0, 1.0, 1.0, 1.0, 1.0, 0.7913, 0.7835, 1.0, 1.0, 0.7529, 0.7529, 1.0, 1.0, 1.0, 1.0, 1.0, 1.0, 1.0, 1.0, 1.0, 1.0, 0.7454, 0.7454, 1.0, 1.0, 0.7913, 0.7913, 1.0, 1.0, 1.0, 1.0, 1.0, 1.0, 1.0, 1.0, 1.0, 1.0, 0.7529, 0.7529, 1.0, 1.0, 0.7084, 0.6939, 1.0, 1.0, 1.0, 1.0, 1.0, 1.0, 1.0, 1.0, 1.0, 1.0, 0.7305, 0.7231, 1.0, 1.0, 0.7011, 0.6939, 1.0, 1.0, 1.0, 1.0, 1.0, 1.0, 1.0, 1.0, 1.0, 1.0, 0.7454, 0.7379, 1.0, 1.0, 0.7913, 0.7835, 1.0, 1.0, 1.0, 1.0, 1.0, 1.0, 1.0, 1.0, 1.0, 1.0, 0.7011, 0.6939, 1.0, 1.0, 0.7454, 0.7379, 1.0, 1.0, 1.0, 1.0, 1.0, 1.0, 1.0, 1.0, 1.0, 1.0, 0.7084, 0.6939, 1.0, 1.0, 0.7454, 0.7454, 1.0, 1.0, 1.0, 1.0, 1.0, 1.0, 1.0, 1.0, 1.0, 1.0, 1.0, 1.0, 1.0, 1.0, 0.7084, 0.7157, 1.0, 1.0, 0.7084, 0.7157, 1.0, 1.0, 1.0, 1.0, 1.0, 1.0, 1.0, 1.0, 1.0, 1.0, 0.7835, 0.7913, 1.0, 1.0, 0.7454, 0.7529, 1.0, 1.0, 1.0, 1.0, 1.0, 1.0, 1.0, 1.0, 1.0, 1.0, 0.7454, 0.7529, 1.0, 1.0, 0.7011, 0.7084, 1.0, 1.0, 1.0, 1.0, 1.0, 1.0, 1.0, 1.0, 1.0, 1.0, 0.7084, 0.7157, 1.0, 1.0, 0.7011, 0.7084, 1.0, 1.0, 0.4621, 0.4735, 1.0, 1.0, 0.7011, 0.7084, 1.0, 1.0, 0.7011, 0.7084, 1.0, 1.0, 0.4621, 0.4735, 1.0, 1.0, 0.4851, 0.4969, 1.0, 1.0, 0.7157, 0.7231, 1.0, 1.0, 0.7011, 0.7084, 1.0, 1.0, 0.4621, 0.4735, 1.0, 1.0, 0.5972, 0.6038, 1.0, 1.0, 0.7835, 0.7913, 1.0, 1.0, 0.7157, 0.7231, 1.0, 1.0, 0.4851, 0.4969, 1.0, 1.0, 0.4735, 0.4793, 1.0, 1.0, 0.7084, 0.7157, 1.0, 1.0, 0.7011, 0.7084, 1.0, 1.0, 0.4621, 0.4735, 1.0, 1.0, 0.4621, 0.4735, 1.0, 1.0, 0.521, 0.5333, 1.0, 1.0, 1.0, 1.0, 1.0, 1.0, 0.5583, 0.5711, 1.0, 1.0, 0.521, 0.5333, 1.0, 1.0, 0.1981, 0.2122, 1.0, 1.0, 0.2623, 0.2747, 1.0, 1.0, 0.5583, 0.5711, 1.0, 1.0, 0.6105, 0.6172, 1.0, 1.0, 1.0, 1.0, 1.0, 1.0, 1.0, 1.0, 1.0, 1.0, 0.6795, 0.6795, 1.0, 1.0, 0.6105, 0.6172, 1.0, 1.0, 0.3372, 0.3467, 1.0, 1.0, 0.4233, 0.4287, 1.0, 1.0, 0.6105, 0.6038, 1.0, 1.0, 0.5333, 0.521, 1.0, 1.0, 0.4179, 0.402, 1.0, 1.0, 0.5089, 0.4969, 1.0, 1.0, 0.6038, 0.5972, 1.0, 1.0, 0.521, 0.5149, 1.0, 1.0, 0.4564, 0.4508, 1.0, 1.0, 0.5457, 0.5395, 1.0, 1.0, 0.5333, 0.5271, 1.0, 1.0, 0.4452, 0.4342, 1.0, 1.0, 0.5333, 0.521, 1.0, 1.0, 0.6105, 0.6038, 1.0, 1.0, 0.5457, 0.5395, 1.0, 1.0, 0.4564, 0.4508, 1.0, 1.0, 0.3712, 0.3515, 1.0, 1.0, 0.4678, 0.4508, 1.0, 1.0, 0.5089, 0.4969, 1.0, 1.0, 0.4179, 0.402, 1.0, 1.0, 0.3663, 0.3515, 1.0, 1.0, 0.4621, 0.4508, 1.0, 1.0, 0.5271, 0.521, 1.0, 1.0, 0.4397, 0.4287, 1.0, 1.0, 0.521, 0.5149, 1.0, 1.0, 0.6038, 0.5972, 1.0, 1.0, 0.4621, 0.4508, 1.0, 1.0, 0.3663, 0.3515, 1.0, 1.0, 0.4397, 0.4287, 1.0, 1.0, 0.5271, 0.521, 1.0, 1.0, 0.4678, 0.4508, 1.0, 1.0, 0.3712, 0.3515, 1.0, 1.0, 0.4452, 0.4342, 1.0, 1.0, 0.5333, 0.5271, 1.0, 1.0, 0.2831, 0.2664, 1.0, 1.0, 0.2122, 0.1946, 1.0, 1.0, 0.2918, 0.2789, 1.0, 1.0, 0.3613, 0.3515, 1.0, 1.0, 0.2789, 0.2664, 1.0, 1.0, 0.2051, 0.1946, 1.0, 1.0, 0.2831, 0.2747, 1.0, 1.0, 0.3564, 0.3467, 1.0, 1.0, 0.3564, 0.3467, 1.0, 1.0, 0.2831, 0.2747, 1.0, 1.0, 0.3763, 0.3712, 1.0, 1.0, 0.4452, 0.4397, 1.0, 1.0, 0.3325, 0.3185, 1.0, 1.0, 0.2582, 0.2462, 1.0, 1.0, 0.2051, 0.1946, 1.0, 1.0, 0.2789, 0.2664, 1.0, 1.0, 0.3763, 0.3712, 1.0, 1.0, 0.305, 0.3005, 1.0, 1.0, 0.2122, 0.1946, 1.0, 1.0, 0.2831, 0.2664, 1.0, 1.0, 0.3613, 0.3515, 1.0, 1.0, 0.2918, 0.2789, 1.0, 1.0, 0.3864, 0.3763, 1.0, 1.0, 0.4564, 0.4452, 1.0, 1.0, 0.4452, 0.4397, 1.0, 1.0, 0.3763, 0.3712, 1.0, 1.0, 0.305, 0.3005, 1.0, 1.0, 0.3763, 0.3712, 1.0, 1.0, 0.4564, 0.4452, 1.0, 1.0, 0.3864, 0.3763, 1.0, 1.0, 0.2582, 0.2462, 1.0, 1.0, 0.3325, 0.3185, 1.0, 0.8879, 1.0, 0.9734, 1.0, 0.8796, 1.0, 0.9734, 1.0, 0.9047, 1.0, 0.9823, 1.0, 0.9131, 1.0, 0.9823, 1.0, 0.8879, 1.0, 0.9734, 1.0, 0.8879, 1.0, 0.9734, 1.0, 0.9131, 1.0, 0.9823, 1.0, 0.9216, 1.0, 0.9823, 1.0, 0.8879, 1.0, 0.9734, 1.0, 0.8879, 1.0, 0.9734, 1.0, 0.9131, 1.0, 0.9823, 1.0, 0.9131, 1.0, 0.9823, 1.0, 0.8879, 0.9911, 0.9647, 1.0, 0.8879, 1.0, 0.9734, 1.0, 0.9216, 1.0, 0.9823, 1.0, 0.9216, 1.0, 0.9734, 1.0, 0.9473, 1.0, 0.9823, 1.0, 0.9473, 1.0, 0.9911, 1.0, 0.9216, 1.0, 0.9823, 1.0, 0.9473, 1.0, 0.9911, 1.0, 0.9216, 1.0, 0.9823, 1.0, 0.9216, 1.0, 0.9823, 1.0, 0.9473, 1.0, 0.9911, 1.0, 0.9473, 1.0, 0.9911, 1.0, 0.9216, 1.0, 0.9823, 1.0, 0.9216, 1.0, 0.9823, 1.0, 0.9473, 1.0, 0.9911, 1.0, 0.9387, 1.0, 0.9911, 1.0, 0.9131, 1.0, 0.9823, 1.0, 0.9216, 1.0, 0.9823, 1.0, 0.9131, 1.0, 0.9823, 1.0, 0.9047, 1.0, 0.9823, 1.0, 0.8796, 1.0, 0.9734, 1.0, 0.9047, 1.0, 0.9823, 1.0, 0.9047, 1.0, 0.9823, 1.0, 0.9387, 1.0, 0.9911, 1.0, 0.9301, 1.0, 0.9911, 1.0, 0.9131, 0.9911, 0.9734, 1.0, 0.9216, 1.0, 0.9734, 1.0, 0.8879, 0.9911, 0.9647, 1.0, 0.9131, 0.9911, 0.9734, 1.0, 0.9216, 1.0, 0.9734, 1.0, 0.9473, 1.0, 0.9823, 1.0, 0.9473, 1.0, 0.9823, 1.0, 0.9387, 1.0, 0.9911, 1.0, 0.9131, 1.0, 0.9823, 1.0, 0.9387, 1.0, 0.9911, 1.0, 0.9387, 1.0, 0.9911, 1.0, 0.9131, 1.0, 0.9823, 1.0, 0.9131, 1.0, 0.9823, 1.0, 0.9216, 1.0, 0.9823, 1.0, 0.9473, 1.0, 0.9911, 1.0, 0.9473, 1.0, 0.9911, 1.0, 0.9473, 1.0, 0.9911, 1.0, 0.9216, 1.0, 0.9823, 1.0, 0.9216, 1.0, 0.9823, 1.0, 0.9131, 1.0, 0.9823, 1.0, 0.8879, 1.0, 0.9734, 1.0, 0.8879, 1.0, 0.9734, 1.0, 0.9131, 1.0, 0.9823, 1.0, 0.8879, 1.0, 0.9734, 1.0, 0.9216, 1.0, 0.9823, 1.0, 0.9216, 1.0, 0.9823, 1.0, 0.8879, 1.0, 0.9734, 1.0, 0.8879, 1.0, 0.9734, 1.0, 0.9216, 1.0, 0.9823, 1.0, 0.9131, 1.0, 0.9823, 1.0, 0.8879, 1.0, 0.9734, 1.0, 0.9131, 1.0, 0.9823, 1.0, 0.9216, 1.0, 0.9823, 1.0, 0.9473, 1.0, 0.9823, 1.0, 0.9216, 1.0, 0.9823, 1.0, 0.9473, 1.0, 0.9911, 1.0, 0.9473, 1.0, 0.9911, 1.0, 0.9216, 1.0, 0.9823, 1.0, 0.9216, 1.0, 0.9823, 1.0, 0.9473, 1.0, 0.9911, 1.0, 0.9216, 1.0, 0.9823, 1.0, 0.9216, 1.0, 0.9823, 1.0, 0.9216, 1.0, 0.9823, 1.0, 0.9216, 1.0, 0.9734, 1.0, 0.9473, 1.0, 0.9823, 1.0, 0.9216, 1.0, 0.9823, 1.0, 0.8879, 1.0, 0.9734, 1.0, 0.8879, 1.0, 0.9734, 1.0, 0.9216, 1.0, 0.9823, 1.0, 0.8879, 1.0, 0.9734, 1.0, 0.9216, 1.0, 0.9823, 1.0, 0.9216, 1.0, 0.9823, 1.0, 0.8879, 1.0, 0.9734, 1.0, 0.8879, 1.0, 0.9734, 1.0, 0.9216, 1.0, 0.9823, 1.0, 0.9216, 1.0, 0.9823, 1.0, 0.8879, 1.0, 0.9734, 1.0, 0.9216, 1.0, 0.9823, 1.0, 0.9216, 1.0, 0.9823, 1.0, 1.0, 1.0, 1.0, 1.0, 1.0, 1.0, 1.0, 1.0, 1.0, 1.0, 1.0, 1.0, 1.0, 1.0, 1.0, 1.0, 1.0, 1.0, 1.0, 1.0, 1.0, 1.0, 1.0, 1.0, 1.0, 1.0, 1.0, 1.0, 1.0, 1.0, 1.0, 1.0, 1.0, 1.0, 1.0, 1.0, 1.0, 1.0, 1.0, 1.0, 1.0, 1.0, 1.0, 1.0, 1.0, 1.0, 1.0, 1.0, 1.0, 1.0, 1.0, 1.0, 1.0, 0.9911, 0.9911, 1.0, 1.0, 0.9911, 0.9911, 1.0, 1.0, 0.9911, 0.9911, 1.0, 1.0, 1.0, 1.0, 1.0, 1.0, 1.0, 1.0, 1.0, 1.0, 0.9823, 0.9823, 1.0, 1.0, 0.9911, 0.9911, 1.0, 1.0, 0.9911, 0.9911, 1.0, 1.0, 0.9823, 0.9823, 1.0, 1.0, 0.9823, 0.9823, 1.0, 1.0, 0.9911, 0.9911, 1.0, 1.0, 0.2232, 0.2307, 1.0, 1.0, 0.2542, 0.2623, 1.0, 1.0, 0.1413, 0.1529, 1.0, 1.0, 0.1413, 0.15, 1.0, 1.0, 0.3515, 0.3663, 1.0, 1.0, 0.3564, 0.3712, 1.0, 1.0, 0.3278, 0.3419, 1.0, 1.0, 0.3231, 0.3372, 1.0, 1.0, 0.3564, 0.3663, 1.0, 1.0, 0.3372, 0.3467, 1.0, 1.0, 0.3467, 0.3564, 1.0, 1.0, 0.3278, 0.3419, 1.0, 1.0, 0.2542, 0.2623, 1.0, 1.0, 0.2623, 0.2747, 1.0, 1.0, 0.1413, 0.1529, 1.0, 1.0, 0.1413, 0.1529, 1.0, 1.0, 0.3467, 0.3564, 1.0, 1.0, 0.3515, 0.3663, 1.0, 1.0, 0.3231, 0.3372, 1.0, 1.0, 0.3185, 0.3278, 1.0, 1.0, 0.3095, 0.3185, 1.0, 1.0, 0.2874, 0.2961, 1.0, 1.0, 0.3968, 0.4072, 1.0, 1.0, 0.3763, 0.3864, 1.0, 1.0, 0.2195, 0.2307, 1.0, 1.0, 0.227, 0.2384, 1.0, 1.0, 0.15, 0.159, 1.0, 1.0, 0.2542, 0.2623, 1.0, 1.0, 0.2705, 0.2831, 1.0, 1.0, 0.4125, 0.4233, 1.0, 1.0, 0.3864, 0.3968, 1.0, 1.0, 0.2346, 0.2462, 1.0, 1.0, 0.2346, 0.2462, 1.0, 1.0, 0.1714, 0.1845, 1.0, 1.0, 0.1714, 0.1812, 1.0, 1.0, 0.2232, 0.2346, 1.0, 1.0, 0.2346, 0.2462, 1.0, 1.0, 0.1714, 0.1812, 1.0, 1.0, 0.1683, 0.1779, 1.0, 1.0, 0.2502, 0.2582, 1.0, 1.0, 0.2542, 0.2623, 1.0, 1.0, 0.15, 0.159, 1.0, 1.0, 0.2705, 0.2831, 1.0, 1.0, 0.2623, 0.2747, 1.0, 1.0, 0.4233, 0.4342, 1.0, 1.0, 0.4125, 0.4233, 1.0, 1.0, 1.0, 1.0, 1.0, 1.0, 0.9911, 0.9911, 1.0, 1.0, 0.9911, 0.9911, 1.0, 1.0, 0.9911, 0.9911, 1.0, 1.0, 1.0, 1.0, 1.0, 1.0, 1.0, 1.0, 1.0, 1.0, 0.9823, 0.9823, 1.0, 1.0, 0.9911, 0.9911, 1.0, 1.0, 0.9911, 0.9911, 1.0, 1.0, 0.9823, 0.9823, 1.0, 1.0, 0.9823, 0.9823, 1.0, 1.0, 0.9823, 0.9823, 1.0, 1.0, 1.0, 1.0, 1.0, 1.0, 1.0, 1.0, 1.0, 1.0, 1.0, 1.0, 1.0, 1.0, 1.0, 1.0, 1.0, 1.0, 1.0, 1.0, 1.0, 1.0, 1.0, 1.0, 1.0, 1.0, 1.0, 1.0, 1.0, 1.0, 1.0, 1.0, 1.0, 1.0, 1.0, 1.0, 1.0, 1.0, 1.0, 1.0, 1.0, 1.0, 1.0, 1.0, 1.0, 1.0, 1.0, 1.0, 1.0, 1.0, 0.3968, 0.4072, 1.0, 1.0, 0.2874, 0.2961, 1.0, 1.0, 0.2623, 0.2705, 1.0, 1.0, 0.4233, 0.4287, 1.0, 1.0, 0.147, 0.159, 1.0, 1.0, 0.2542, 0.2623, 1.0, 1.0, 0.2623, 0.2705, 1.0, 1.0, 0.147, 0.159, 1.0, 1.0, 0.3968, 0.4072, 1.0, 1.0, 0.3864, 0.3968, 1.0, 1.0, 0.4125, 0.4233, 1.0, 1.0, 0.4233, 0.4342, 1.0, 1.0, 0.2874, 0.2961, 1.0, 1.0, 0.1878, 0.2016, 1.0, 1.0, 0.1413, 0.1529, 1.0, 1.0, 0.2623, 0.2705, 1.0, 1.0, 0.1683, 0.1779, 1.0, 1.0, 0.159, 0.1683, 1.0, 1.0, 0.1559, 0.1651, 1.0, 1.0, 0.1683, 0.1779, 1.0, 1.0, 0.1812, 0.1912, 1.0, 1.0, 0.1845, 0.1946, 1.0, 1.0, 0.2462, 0.2582, 1.0, 1.0, 0.2423, 0.2542, 1.0, 1.0, 0.1845, 0.1946, 1.0, 1.0, 0.1878, 0.2016, 1.0, 1.0, 0.2462, 0.2623, 1.0, 1.0, 0.2462, 0.2582, 1.0, 1.0, 0.2542, 0.2623, 1.0, 1.0, 0.3968, 0.402, 1.0, 1.0, 0.4233, 0.4287, 1.0, 1.0, 0.2623, 0.2705, 1.0, 1.0, 0.402, 0.4072, 1.0, 1.0, 0.3864, 0.3968, 1.0, 1.0, 0.3663, 0.3763, 1.0, 1.0, 0.3763, 0.3864, 1.0, 1.0, 0.159, 0.1683, 1.0, 1.0, 0.1529, 0.1651, 1.0, 1.0, 0.147, 0.159, 1.0, 1.0, 0.1559, 0.1651, 1.0, 1.0, 0.1683, 0.1779, 1.0, 1.0, 0.1683, 0.1779, 1.0, 1.0, 0.1651, 0.1746, 1.0, 1.0, 0.1683, 0.1779, 1.0, 1.0, 0.3467, 0.3564, 1.0, 1.0, 0.3372, 0.3467, 1.0, 1.0, 0.3231, 0.3325, 1.0, 1.0, 0.3515, 0.3613, 1.0, 1.0, 0.1683, 0.1779, 1.0, 1.0, 0.1651, 0.1779, 1.0, 1.0, 0.159, 0.1714, 1.0, 1.0, 0.1651, 0.1746, 1.0, 1.0, 0.15, 0.159, 1.0, 1.0, 0.2346, 0.2462, 1.0, 1.0, 0.2502, 0.2582, 1.0, 1.0, 0.15, 0.159, 1.0, 1.0, 0.3372, 0.3515, 1.0, 1.0, 0.3372, 0.3467, 1.0, 1.0, 0.3613, 0.3712, 1.0, 1.0, 0.3663, 0.3813, 1.0, 1.0, 0.3372, 0.3467, 1.0, 1.0, 0.3185, 0.3278, 1.0, 1.0, 0.3231, 0.3325, 1.0, 1.0, 0.314, 0.3278, 1.0, 1.0, 0.314, 0.3278, 1.0, 1.0, 0.3813, 0.3968, 1.0, 1.0, 0.3763, 0.3864, 1.0, 1.0, 0.314, 0.3278, 1.0, 1.0, 0.3185, 0.3372, 1.0, 1.0, 0.3864, 0.402, 1.0, 1.0, 0.3813, 0.3968, 1.0, 1.0, 0.3467, 0.3564, 1.0, 1.0, 0.3467, 0.3564, 1.0, 1.0, 0.3231, 0.3372, 1.0, 1.0, 0.3278, 0.3419, 1.0, 1.0, 0.2346, 0.2462, 1.0, 1.0, 0.3325, 0.3467, 1.0, 1.0, 0.3663, 0.3763, 1.0, 1.0, 0.2502, 0.2582, 1.0, 1.0, 0.4564, 0.4678, 1.0, 1.0, 0.1441, 0.1559, 1.0, 1.0, 0.4621, 0.4735, 1.0, 1.0, 0.4621, 0.4735, 1.0, 1.0, 0.1441, 0.1559, 1.0, 1.0, 0.1441, 0.1559, 1.0, 1.0, 0.4621, 0.4735, 1.0, 1.0, 0.1441, 0.1559, 1.0, 1.0, 0.4621, 0.4735, 1.0, 1.0, 0.4621, 0.4735, 1.0, 1.0, 0.1441, 0.1559, 1.0, 1.0, 0.1441, 0.1559, 1.0, 1.0, 0.1441, 0.1559, 1.0, 1.0, 1.0, 1.0, 1.0, 1.0, 1.0, 1.0, 1.0, 1.0, 0.1441, 0.1559, 1.0, 1.0, 1.0, 1.0, 1.0, 1.0, 1.0, 1.0, 1.0, 1.0, 1.0, 1.0, 1.0, 1.0, 0.1441, 0.1559, 1.0, 1.0, 1.0, 1.0, 1.0, 1.0, 1.0, 1.0, 1.0, 1.0, 0.1441, 0.1559, 1.0, 1.0, 1.0, 1.0, 1.0, 1.0, 1.0, 1.0, 1.0, 1.0, 1.0, 1.0, 1.0, 1.0, 0.3663, 0.3763, 1.0, 1.0, 0.3515, 0.3613, 1.0, 1.0, 0.3231, 0.3325, 1.0, 1.0, 0.3231, 0.3325, 1.0, 1.0, 0.3185, 0.3278, 1.0, 1.0, 0.2462, 0.2582, 1.0, 1.0, 0.2462, 0.2582, 1.0, 1.0, 0.3095, 0.3185, 1.0, 1.0, 0.3231, 0.3325, 1.0, 1.0, 0.3663, 0.3763, 1.0, 1.0, 0.3231, 0.3325, 1.0, 1.0, 0.3095, 0.3185, 1.0, 1.0, 0.3763, 0.3864, 1.0, 1.0, 0.3231, 0.3325, 1.0, 1.0, 0.3663, 0.3763, 1.0, 1.0, 0.3663, 0.3763, 1.0, 1.0, 0.3231, 0.3325, 1.0, 1.0, 0.3515, 0.3613, 1.0, 1.0, 0.3231, 0.3325, 1.0, 1.0, 0.3231, 0.3325, 1.0, 1.0, 0.3515, 0.3613, 1.0, 1.0, 0.3515, 0.3613, 1.0, 1.0, 0.3467, 0.3564, 1.0, 1.0, 0.3467, 0.3564, 1.0, 1.0, 0.3515, 0.3613, 1.0, 1.0, 0.3515, 0.3613, 1.0, 1.0, 0.3467, 0.3564, 1.0, 1.0, 0.3663, 0.3763, 1.0, 1.0, 0.3663, 0.3763, 1.0, 1.0, 0.3663, 0.3763, 1.0, 1.0, 0.3467, 0.3564, 1.0, 1.0, 0.3515, 0.3613, 1.0, 1.0, 0.3663, 0.3763, 1.0, 1.0, 0.3663, 0.3763, 1.0, 1.0, 0.15, 0.159, 1.0, 1.0, 0.2542, 0.2623, 1.0, 1.0, 0.147, 0.159, 1.0, 1.0, 0.147, 0.159, 1.0, 1.0, 0.2542, 0.2623, 1.0, 1.0, 0.2542, 0.2623, 1.0, 1.0, 0.2542, 0.2623, 1.0, 1.0, 0.3916, 0.3968, 1.0, 1.0, 0.3968, 0.402, 1.0, 1.0, 0.2542, 0.2623, 1.0, 1.0, 0.3916, 0.402, 1.0, 1.0, 0.3864, 0.3968, 1.0, 1.0, 0.3968, 0.4072, 1.0, 1.0, 0.3916, 0.3968, 1.0, 1.0, 0.2542, 0.2623, 1.0, 1.0, 0.2542, 0.2623, 1.0, 1.0, 0.3916, 0.3968, 1.0, 1.0, 0.2542, 0.2623, 1.0, 1.0, 0.3763, 0.3864, 1.0, 1.0, 0.3763, 0.3864, 1.0, 1.0, 0.2542, 0.2623, 1.0, 1.0, 0.3763, 0.3864, 1.0, 1.0, 0.3916, 0.3968, 1.0, 1.0, 0.2542, 0.2623, 1.0, 1.0, 0.3916, 0.3968, 1.0, 1.0, 0.3916, 0.3968, 1.0, 1.0, 0.3864, 0.3968, 1.0, 1.0, 0.3613, 0.3712, 1.0, 1.0, 0.3763, 0.3864, 1.0, 1.0, 0.3763, 0.3864, 1.0, 1.0, 0.3864, 0.3968, 1.0, 1.0, 0.3916, 0.3968, 1.0, 1.0, 0.3763, 0.3864, 1.0, 1.0, 0.3613, 0.3712, 1.0, 1.0, 0.15, 0.159, 1.0, 1.0, 0.227, 0.2384, 1.0, 1.0, 0.15, 0.159, 1.0, 1.0, 0.15, 0.159, 1.0, 1.0, 0.227, 0.2384, 1.0, 1.0, 0.2346, 0.2462, 1.0, 1.0, 0.227, 0.2384, 1.0, 1.0, 0.3278, 0.3419, 1.0, 1.0, 0.3325, 0.3467, 1.0, 1.0, 0.2346, 0.2462, 1.0, 1.0, 0.3325, 0.3467, 1.0, 1.0, 0.3372, 0.3467, 1.0, 1.0, 0.3372, 0.3515, 1.0, 1.0, 0.227, 0.2384, 1.0, 1.0, 0.3185, 0.3325, 1.0, 1.0, 0.3185, 0.3325, 1.0, 1.0, 0.227, 0.2384, 1.0, 1.0, 0.3278, 0.3419, 1.0, 1.0, 0.227, 0.2384, 1.0, 1.0, 0.227, 0.2384, 1.0, 1.0, 0.3278, 0.3419, 1.0, 1.0, 0.3278, 0.3419, 1.0, 1.0, 0.227, 0.2384, 1.0, 1.0, 0.3185, 0.3325, 1.0, 1.0, 0.3278, 0.3419, 1.0, 1.0, 0.3278, 0.3419, 1.0, 1.0, 0.3372, 0.3467, 1.0, 1.0, 0.3095, 0.3231, 1.0, 1.0, 0.3185, 0.3325, 1.0, 1.0, 0.3185, 0.3325, 1.0, 1.0, 0.3095, 0.3231, 1.0, 1.0, 0.3372, 0.3467, 1.0, 1.0, 0.3278, 0.3419, 1.0, 1.0, 0.3185, 0.3325, 1.0, 1.0, 0.7913, 0.7913, 1.0, 1.0, 0.7011, 0.6939, 1.0, 1.0, 0.6172, 0.6038, 1.0, 1.0, 0.7305, 0.7231, 1.0, 1.0, 0.7913, 0.7835, 1.0, 1.0, 0.6939, 0.6867, 1.0, 1.0, 0.6445, 0.6445, 1.0, 1.0, 0.7529, 0.7529, 1.0, 1.0, 0.7454, 0.7454, 1.0, 1.0, 0.6376, 0.6308, 1.0, 1.0, 0.7011, 0.6939, 1.0, 1.0, 0.7913, 0.7913, 1.0, 1.0, 0.7529, 0.7529, 1.0, 1.0, 0.6445, 0.6445, 1.0, 1.0, 0.5841, 0.5647, 1.0, 1.0, 0.7084, 0.6939, 1.0, 1.0, 0.7305, 0.7231, 1.0, 1.0, 0.6172, 0.6038, 1.0, 1.0, 0.5776, 0.5647, 1.0, 1.0, 0.7011, 0.6939, 1.0, 1.0, 0.7454, 0.7379, 1.0, 1.0, 0.6308, 0.624, 1.0, 1.0, 0.6939, 0.6867, 1.0, 1.0, 0.7913, 0.7835, 1.0, 1.0, 0.7011, 0.6939, 1.0, 1.0, 0.5776, 0.5647, 1.0, 1.0, 0.6308, 0.624, 1.0, 1.0, 0.7454, 0.7379, 1.0, 1.0, 0.7084, 0.6939, 1.0, 1.0, 0.5841, 0.5647, 1.0, 1.0, 0.6376, 0.6308, 1.0, 1.0, 0.7454, 0.7454, 1.0])
me_cube_005.materials.append(mat_m_axe)
me_cube_005.use_mirror_vertex_groups = False
me_cube_005.update()

# ---- objects
ob_axe = bpy.data.objects.new('Axe', me_cube_005)

# ---- transforms, parenting, visibility, modifiers, constraints
ob_axe.location = (0.0, 0.0, 0.0)
ob_axe.lock_rotations_4d = False
ob_axe.empty_display_type = 'ARROWS'
ob_axe.lineart.crease_threshold = 0.0

# ---- collection membership
col_collection.objects.link(ob_axe)

# ---- scene / render settings (as saved in the file)
scene.frame_start = 1; scene.frame_end = 250; scene.frame_set(1)
scene.render.engine = 'BLENDER_EEVEE_NEXT'
scene.cycles.sampling_pattern = 'TABULATED_SOBOL'
scene.view_settings.view_transform = 'Filmic'
bpy.context.view_layer.update()

# ---- added for rendering (the .blend has no active camera and no usable light): camera, sun
cam_auto = bpy.data.cameras.new('AutoCamera')
cam_auto.lens = 50.0
cam_auto.sensor_width = 36.0
cam_auto.clip_end = 1000.0
ob_auto_camera = bpy.data.objects.new('AutoCamera', cam_auto)
scene.collection.objects.link(ob_auto_camera)
ob_auto_camera.location = (1.35111, -1.68085, 1.36441)
ob_auto_camera.rotation_euler = (1.09748, -7.21219e-08, 0.694738)
scene.camera = ob_auto_camera
light_auto_sun = bpy.data.lights.new('AutoSun', 'SUN')
light_auto_sun.energy = 3.0
light_auto_sun.angle = 0.0523599
ob_auto_sun = bpy.data.objects.new('AutoSun', light_auto_sun)
scene.collection.objects.link(ob_auto_sun)
ob_auto_sun.rotation_euler = (0.872665, 0.174533, 0.523599)
bpy.context.view_layer.update()
